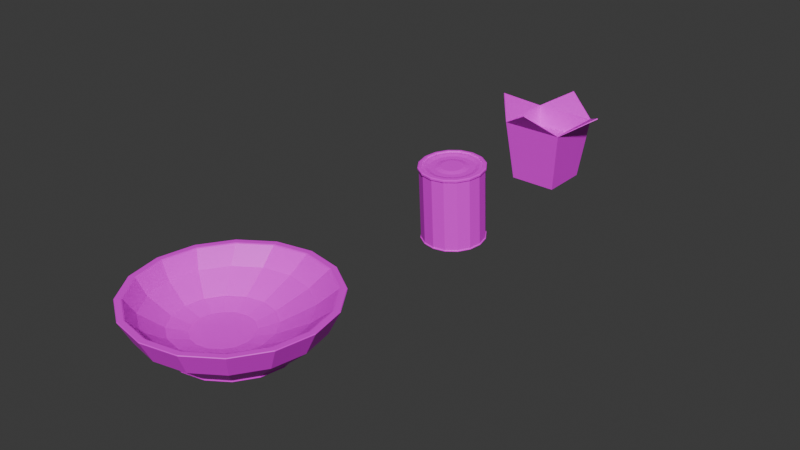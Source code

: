 # Source: foods.blend  (saved by Blender 4.5.91; exported with 4.5.12 LTS)
import bpy
from mathutils import Matrix  # noqa: F401  (used for matrix-valued properties, if any)

bpy.ops.wm.read_factory_settings(use_empty=True)
scene = bpy.context.scene
scene.name = 'Scene'

# ---- collections
col_collection = bpy.data.collections.new('Collection'); scene.collection.children.link(col_collection)

# ---- images (referenced by path relative to the original .blend; pixels are not part of the script)
import os
ASSET_DIR = os.environ.get("B2B_ASSET_DIR", "")  # directory of the original .blend (textures are referenced by path, not embedded)
HERE = os.path.dirname(os.path.abspath(__file__))  # packed textures are extracted next to this script under _unpacked/

def load_image(name, relpath, width, height, colorspace="sRGB"):
    """Load a texture the original file referenced (path relative to the .blend, or extracted next to this script)."""
    p = next((c for c in (os.path.join(HERE, relpath), os.path.join(ASSET_DIR, relpath)) if relpath and os.path.exists(c)), "")
    if p:
        img = bpy.data.images.load(p, check_existing=True)
        img.name = name
    else:  # same state as the original file: an image datablock whose file is absent (Cycles renders it pink)
        img = bpy.data.images.new(name, width, height)
        img.source = "FILE"
        img.filepath = "//" + (relpath or name)
    img.colorspace_settings.name = colorspace
    return img
img_can_texture_2 = load_image('can_texture_2', 'can_texture_2.png', 1024, 1024, 'sRGB')
img_bowl_texture_0 = load_image('bowl_texture_0', 'bowl_texture_0.png', 1024, 1024, 'sRGB')
img_nihao_box_0 = load_image('nihao_box_0', 'nihao_box_0.png', 1024, 1024, 'sRGB')

# ---- materials (node trees are filled in below, after node groups)
mat_can_material = bpy.data.materials.new('can_material')
mat_material_001 = bpy.data.materials.new('Material.001')
mat_material_002 = bpy.data.materials.new('Material.002')

# ---- material node trees
mat_can_material.use_nodes = True; mat_can_material.node_tree.nodes.clear()
_N = mat_can_material.node_tree.nodes; _L = mat_can_material.node_tree.links
n0 = _N.new('ShaderNodeBsdfPrincipled'); n0.name = 'Principled BSDF'; n0.location = (-200, 100)
n1 = _N.new('ShaderNodeOutputMaterial'); n1.name = 'Material Output'; n1.location = (200, 100)
n2 = _N.new('ShaderNodeTexImage'); n2.name = 'Image Texture'; n2.location = (-576, 82)
n2.image = img_can_texture_2
_L.new(n0.outputs[0], n1.inputs[0])
_L.new(n2.outputs[0], n0.inputs[0])
n1.is_active_output = True
mat_material_001.use_nodes = True; mat_material_001.node_tree.nodes.clear()
_N = mat_material_001.node_tree.nodes; _L = mat_material_001.node_tree.links
n0 = _N.new('ShaderNodeBsdfPrincipled'); n0.name = 'Principled BSDF'; n0.location = (-200, 100)
n1 = _N.new('ShaderNodeOutputMaterial'); n1.name = 'Material Output'; n1.location = (200, 100)
n2 = _N.new('ShaderNodeTexImage'); n2.name = 'Image Texture'; n2.location = (-510, 92)
n2.image = img_bowl_texture_0
_L.new(n0.outputs[0], n1.inputs[0])
_L.new(n2.outputs[0], n0.inputs[0])
n1.is_active_output = True
mat_material_002.use_nodes = True; mat_material_002.node_tree.nodes.clear()
_N = mat_material_002.node_tree.nodes; _L = mat_material_002.node_tree.links
n0 = _N.new('ShaderNodeBsdfPrincipled'); n0.name = 'Principled BSDF'; n0.location = (-200, 100)
n1 = _N.new('ShaderNodeOutputMaterial'); n1.name = 'Material Output'; n1.location = (200, 100)
n2 = _N.new('ShaderNodeTexImage'); n2.name = 'Image Texture'; n2.location = (-519, 107)
n2.image = img_nihao_box_0
_L.new(n0.outputs[0], n1.inputs[0])
_L.new(n2.outputs[0], n0.inputs[0])
n1.is_active_output = True

# ---- world
world_world = bpy.data.worlds.new('World'); scene.world = world_world
world_world.use_nodes = True; world_world.node_tree.nodes.clear()
_N = world_world.node_tree.nodes; _L = world_world.node_tree.links
n0 = _N.new('ShaderNodeOutputWorld'); n0.name = 'World Output'; n0.location = (200, 100)
n1 = _N.new('ShaderNodeBackground'); n1.name = 'Background'; n1.location = (-200, 100)
n1.inputs[0].default_value = (0.05088, 0.05088, 0.05088, 1.0)
_L.new(n1.outputs[0], n0.inputs[0])
n0.is_active_output = True
world_world.color = (0.05088, 0.05088, 0.05088)
world_world.sun_shadow_jitter_overblur = 0.0

# ---- meshes
me_cylinder = bpy.data.meshes.new('Cylinder')
me_cylinder.from_pydata([(0.0, 1.0, -1.072), (0.3827, 0.9239, -1.072), (0.7071, 0.7071, -1.072), (0.9239, 0.3827, -1.072), (1.0, 0.0, -1.072), (0.9239, -0.3827, -1.072), (0.7071, -0.7071, -1.072), (0.3827, -0.9239, -1.072), (0.0, -1.0, -1.072), (-0.3827, -0.9239, -1.072), (-0.7071, -0.7071, -1.072), (-0.9239, -0.3827, -1.072), (-1.0, 0.0, -1.072), (-0.9239, 0.3827, -1.072), (-0.7071, 0.7071, -1.072), (-0.3827, 0.9239, -1.072), (-1.235e-09, 0.9171, -1.038), (0.351, 0.8473, -1.038), (0.6485, 0.6485, -1.038), (0.8473, 0.351, -1.038), (0.9171, -9.261e-10, -1.038), (0.8473, -0.351, -1.038), (0.6485, -0.6485, -1.038), (0.351, -0.8473, -1.038), (-1.235e-09, -0.9171, -1.038), (-0.351, -0.8473, -1.038), (-0.6485, -0.6485, -1.038), (-0.8473, -0.351, -1.038), (-0.9171, -9.261e-10, -1.038), (-0.8473, 0.351, -1.038), (-0.6485, 0.6485, -1.038), (-0.351, 0.8473, -1.038), (0.0, 1.0, -1.016), (0.3827, 0.9239, -1.016), (0.7071, 0.7071, -1.016), (0.9239, 0.3827, -1.016), (1.0, 0.0, -1.016), (0.9239, -0.3827, -1.016), (0.7071, -0.7071, -1.016), (0.3827, -0.9239, -1.016), (0.0, -1.0, -1.016), (-0.3827, -0.9239, -1.016), (-0.7071, -0.7071, -1.016), (-0.9239, -0.3827, -1.016), (-1.0, 0.0, -1.016), (-0.9239, 0.3827, -1.016), (-0.7071, 0.7071, -1.016), (-0.3827, 0.9239, -1.016), (3.943e-10, 1.038, -1.055), (0.3973, 0.9592, -1.055), (0.7342, 0.7342, -1.055), (0.9592, 0.3973, -1.055), (1.038, 2.139e-10, -1.055), (0.9592, -0.3973, -1.055), (0.7342, -0.7342, -1.055), (0.3973, -0.9592, -1.055), (3.943e-10, -1.038, -1.055), (-0.3973, -0.9592, -1.055), (-0.7342, -0.7342, -1.055), (-0.9592, -0.3973, -1.055), (-1.038, 2.139e-10, -1.055), (-0.9592, 0.3973, -1.055), (-0.7342, 0.7342, -1.055), (-0.3973, 0.9592, -1.055), (3.943e-10, 1.038, -1.009), (0.3973, 0.9592, -1.009), (0.7342, 0.7342, -1.009), (0.9592, 0.3973, -1.009), (1.038, 2.139e-10, -1.009), (0.9592, -0.3973, -1.009), (0.7342, -0.7342, -1.009), (0.3973, -0.9592, -1.009), (3.943e-10, -1.038, -1.009), (-0.3973, -0.9592, -1.009), (-0.7342, -0.7342, -1.009), (-0.9592, -0.3973, -1.009), (-1.038, 2.139e-10, -1.009), (-0.9592, 0.3973, -1.009), (-0.7342, 0.7342, -1.009), (-0.3973, 0.9592, -1.009), (-1.235e-09, 0.9171, -1.061), (-1.074e-09, 0.9279, -1.072), (0.3551, 0.8573, -1.072), (0.351, 0.8473, -1.061), (0.6561, 0.6561, -1.072), (0.6485, 0.6485, -1.061), (0.8573, 0.3551, -1.072), (0.8473, 0.351, -1.061), (0.9279, -8.058e-10, -1.072), (0.9171, -9.261e-10, -1.061), (0.8573, -0.3551, -1.072), (0.8473, -0.351, -1.061), (0.6561, -0.6561, -1.072), (0.6485, -0.6485, -1.061), (0.3551, -0.8573, -1.072), (0.351, -0.8473, -1.061), (-1.074e-09, -0.9279, -1.072), (-1.235e-09, -0.9171, -1.061), (-0.3551, -0.8573, -1.072), (-0.351, -0.8473, -1.061), (-0.6561, -0.6561, -1.072), (-0.6485, -0.6485, -1.061), (-0.8573, -0.3551, -1.072), (-0.8473, -0.351, -1.061), (-0.9279, -8.058e-10, -1.072), (-0.9171, -9.261e-10, -1.061), (-0.8573, 0.3551, -1.072), (-0.8473, 0.351, -1.061), (-0.6561, 0.6561, -1.072), (-0.6485, 0.6485, -1.061), (-0.3551, 0.8573, -1.072), (-0.351, 0.8473, -1.061), (0.0, 1.0, 1.023), (0.3827, 0.9239, 1.023), (0.7071, 0.7071, 1.023), (0.9239, 0.3827, 1.023), (1.0, 0.0, 1.023), (0.9239, -0.3827, 1.023), (0.7071, -0.7071, 1.023), (0.3827, -0.9239, 1.023), (0.0, -1.0, 1.023), (-0.3827, -0.9239, 1.023), (-0.7071, -0.7071, 1.023), (-0.9239, -0.3827, 1.023), (-1.0, 0.0, 1.023), (-0.9239, 0.3827, 1.023), (-0.7071, 0.7071, 1.023), (-0.3827, 0.9239, 1.023), (1.603e-10, 1.022, 1.032), (9.333e-11, 1.013, 1.023), (0.3875, 0.9355, 1.023), (0.3909, 0.9438, 1.032), (0.716, 0.716, 1.023), (0.7223, 0.7223, 1.032), (0.9355, 0.3875, 1.023), (0.9438, 0.3909, 1.032), (1.013, 7e-11, 1.023), (1.022, 1.202e-10, 1.032), (0.9355, -0.3875, 1.023), (0.9438, -0.3909, 1.032), (0.716, -0.716, 1.023), (0.7223, -0.7223, 1.032), (0.3875, -0.9355, 1.023), (0.3909, -0.9438, 1.032), (9.333e-11, -1.013, 1.023), (1.603e-10, -1.022, 1.032), (-0.3875, -0.9355, 1.023), (-0.3909, -0.9438, 1.032), (-0.716, -0.716, 1.023), (-0.7223, -0.7223, 1.032), (-0.9355, -0.3875, 1.023), (-0.9438, -0.3909, 1.032), (-1.013, 7e-11, 1.023), (-1.022, 1.202e-10, 1.032), (-0.9355, 0.3875, 1.023), (-0.9438, 0.3909, 1.032), (-0.716, 0.716, 1.023), (-0.7223, 0.7223, 1.032), (-0.3875, 0.9355, 1.023), (-0.3909, 0.9438, 1.032), (5.374e-10, 0.9794, 1.034), (0.3748, 0.9049, 1.034), (0.6926, 0.6926, 1.034), (0.9049, 0.3748, 1.034), (0.9794, 4.222e-10, 1.034), (0.9049, -0.3748, 1.034), (0.6926, -0.6926, 1.034), (0.3748, -0.9049, 1.034), (5.374e-10, -0.9794, 1.034), (-0.3748, -0.9049, 1.034), (-0.6926, -0.6926, 1.034), (-0.9049, -0.3748, 1.034), (-0.9794, 4.222e-10, 1.034), (-0.9049, 0.3748, 1.034), (-0.6926, 0.6926, 1.034), (-0.3748, 0.9049, 1.034), (4.425e-10, 0.99, 1.063), (5.374e-10, 0.9794, 1.052), (0.3748, 0.9049, 1.052), (0.3789, 0.9147, 1.063), (0.6926, 0.6926, 1.052), (0.7, 0.7, 1.063), (0.9049, 0.3748, 1.052), (0.9147, 0.3789, 1.063), (0.9794, 4.222e-10, 1.052), (0.99, 3.462e-10, 1.063), (0.9049, -0.3748, 1.052), (0.9147, -0.3789, 1.063), (0.6926, -0.6926, 1.052), (0.7, -0.7, 1.063), (0.3748, -0.9049, 1.052), (0.3789, -0.9147, 1.063), (5.374e-10, -0.9794, 1.052), (4.425e-10, -0.99, 1.063), (-0.3748, -0.9049, 1.052), (-0.3789, -0.9147, 1.063), (-0.6926, -0.6926, 1.052), (-0.7, -0.7, 1.063), (-0.9049, -0.3748, 1.052), (-0.9147, -0.3789, 1.063), (-0.9794, 4.222e-10, 1.052), (-0.99, 3.462e-10, 1.063), (-0.9049, 0.3748, 1.052), (-0.9147, 0.3789, 1.063), (-0.6926, 0.6926, 1.052), (-0.7, 0.7, 1.063), (-0.3748, 0.9049, 1.052), (-0.3789, 0.9147, 1.063), (1.603e-10, 1.022, 1.05), (2.736e-10, 1.009, 1.063), (0.3861, 0.9321, 1.063), (0.3909, 0.9438, 1.05), (0.7134, 0.7134, 1.063), (0.7223, 0.7223, 1.05), (0.9321, 0.3861, 1.063), (0.9438, 0.3909, 1.05), (1.009, 2.11e-10, 1.063), (1.022, 1.202e-10, 1.05), (0.9321, -0.3861, 1.063), (0.9438, -0.3909, 1.05), (0.7134, -0.7134, 1.063), (0.7223, -0.7223, 1.05), (0.3861, -0.9321, 1.063), (0.3909, -0.9438, 1.05), (2.736e-10, -1.009, 1.063), (1.603e-10, -1.022, 1.05), (-0.3861, -0.9321, 1.063), (-0.3909, -0.9438, 1.05), (-0.7134, -0.7134, 1.063), (-0.7223, -0.7223, 1.05), (-0.9321, -0.3861, 1.063), (-0.9438, -0.3909, 1.05), (-1.009, 2.11e-10, 1.063), (-1.022, 1.202e-10, 1.05), (-0.9321, 0.3861, 1.063), (-0.9438, 0.3909, 1.05), (-0.7134, 0.7134, 1.063), (-0.7223, 0.7223, 1.05), (-0.3861, 0.9321, 1.063), (-0.3909, 0.9438, 1.05), (-5.913e-09, 0.8178, -1.038), (0.3129, 0.7555, -1.038), (0.5782, 0.5782, -1.038), (0.7555, 0.3129, -1.038), (0.8178, 1.223e-09, -1.038), (0.7555, -0.3129, -1.038), (0.5782, -0.5782, -1.038), (0.3129, -0.7555, -1.038), (-5.913e-09, -0.8178, -1.038), (-0.3129, -0.7555, -1.038), (-0.5782, -0.5782, -1.038), (-0.7555, -0.3129, -1.038), (-0.8178, 1.223e-09, -1.038), (-0.7555, 0.3129, -1.038), (-0.5782, 0.5782, -1.038), (-0.3129, 0.7555, -1.038), (-7.57e-09, 0.3522, -1.038), (0.1348, 0.3254, -1.038), (0.249, 0.249, -1.038), (0.3254, 0.1348, -1.038), (0.3522, -1.257e-09, -1.038), (0.3254, -0.1348, -1.038), (0.249, -0.249, -1.038), (0.1348, -0.3254, -1.038), (-7.57e-09, -0.3522, -1.038), (-0.1348, -0.3254, -1.038), (-0.249, -0.249, -1.038), (-0.3254, -0.1348, -1.038), (-0.3522, -1.257e-09, -1.038), (-0.3254, 0.1348, -1.038), (-0.249, 0.249, -1.038), (-0.1348, 0.3254, -1.038), (-5.334e-09, 0.7009, -1.01), (0.2682, 0.6476, -1.01), (0.4956, 0.4956, -1.01), (0.6476, 0.2682, -1.01), (0.7009, 1.048e-09, -1.01), (0.6476, -0.2682, -1.01), (0.4956, -0.4956, -1.01), (0.2682, -0.6476, -1.01), (-5.334e-09, -0.7009, -1.01), (-0.2682, -0.6476, -1.01), (-0.4956, -0.4956, -1.01), (-0.6476, -0.2682, -1.01), (-0.7009, 1.048e-09, -1.01), (-0.6476, 0.2682, -1.01), (-0.4956, 0.4956, -1.01), (-0.2682, 0.6476, -1.01), (-4.425e-09, 0.5173, -1.01), (0.198, 0.4779, -1.01), (0.3658, 0.3658, -1.01), (0.4779, 0.198, -1.01), (0.5173, 7.737e-10, -1.01), (0.4779, -0.198, -1.01), (0.3658, -0.3658, -1.01), (0.198, -0.4779, -1.01), (-4.425e-09, -0.5173, -1.01), (-0.198, -0.4779, -1.01), (-0.3658, -0.3658, -1.01), (-0.4779, -0.198, -1.01), (-0.5173, 7.737e-10, -1.01), (-0.4779, 0.198, -1.01), (-0.3658, 0.3658, -1.01), (-0.198, 0.4779, -1.01)], [], [(30, 31, 255, 254), (34, 35, 67, 66), (35, 36, 68, 67), (0, 15, 63, 48), (7, 6, 54, 55), (36, 37, 69, 68), (11, 10, 58, 59), (2, 1, 49, 50), (37, 38, 70, 69), (38, 39, 71, 70), (15, 14, 62, 63), (6, 5, 53, 54), (39, 40, 72, 71), (10, 9, 57, 58), (40, 41, 73, 72), (1, 0, 48, 49), (41, 42, 74, 73), (63, 79, 64, 48), (62, 78, 79, 63), (61, 77, 78, 62), (60, 76, 77, 61), (59, 75, 76, 60), (58, 74, 75, 59), (57, 73, 74, 58), (56, 72, 73, 57), (55, 71, 72, 56), (54, 70, 71, 55), (53, 69, 70, 54), (52, 68, 69, 53), (51, 67, 68, 52), (50, 66, 67, 51), (49, 65, 66, 50), (48, 64, 65, 49), (3, 2, 50, 51), (12, 11, 59, 60), (47, 32, 64, 79), (33, 34, 66, 65), (46, 47, 79, 78), (8, 7, 55, 56), (32, 33, 65, 64), (45, 46, 78, 77), (4, 3, 51, 52), (13, 12, 60, 61), (44, 45, 77, 76), (43, 44, 76, 75), (9, 8, 56, 57), (42, 43, 75, 74), (5, 4, 52, 53), (14, 13, 61, 62), (81, 82, 83, 80), (82, 84, 85, 83), (84, 86, 87, 85), (86, 88, 89, 87), (88, 90, 91, 89), (90, 92, 93, 91), (92, 94, 95, 93), (94, 96, 97, 95), (96, 98, 99, 97), (98, 100, 101, 99), (100, 102, 103, 101), (102, 104, 105, 103), (104, 106, 107, 105), (106, 108, 109, 107), (108, 110, 111, 109), (110, 81, 80, 111), (80, 83, 17, 16), (15, 0, 81, 110), (0, 1, 82, 81), (111, 80, 16, 31), (83, 85, 18, 17), (1, 2, 84, 82), (85, 87, 19, 18), (2, 3, 86, 84), (87, 89, 20, 19), (3, 4, 88, 86), (89, 91, 21, 20), (4, 5, 90, 88), (91, 93, 22, 21), (5, 6, 92, 90), (93, 95, 23, 22), (6, 7, 94, 92), (95, 97, 24, 23), (7, 8, 96, 94), (97, 99, 25, 24), (8, 9, 98, 96), (99, 101, 26, 25), (9, 10, 100, 98), (101, 103, 27, 26), (10, 11, 102, 100), (103, 105, 28, 27), (11, 12, 104, 102), (105, 107, 29, 28), (12, 13, 106, 104), (107, 109, 30, 29), (13, 14, 108, 106), (109, 111, 31, 30), (14, 15, 110, 108), (47, 127, 112, 32), (46, 126, 127, 47), (45, 125, 126, 46), (44, 124, 125, 45), (43, 123, 124, 44), (42, 122, 123, 43), (41, 121, 122, 42), (40, 120, 121, 41), (39, 119, 120, 40), (38, 118, 119, 39), (37, 117, 118, 38), (36, 116, 117, 37), (35, 115, 116, 36), (34, 114, 115, 35), (33, 113, 114, 34), (32, 112, 113, 33), (159, 128, 129, 158), (157, 159, 158, 156), (155, 157, 156, 154), (153, 155, 154, 152), (151, 153, 152, 150), (149, 151, 150, 148), (147, 149, 148, 146), (145, 147, 146, 144), (143, 145, 144, 142), (141, 143, 142, 140), (139, 141, 140, 138), (137, 139, 138, 136), (135, 137, 136, 134), (133, 135, 134, 132), (131, 133, 132, 130), (128, 131, 130, 129), (112, 127, 158, 129), (113, 112, 129, 130), (114, 113, 130, 132), (115, 114, 132, 134), (116, 115, 134, 136), (117, 116, 136, 138), (118, 117, 138, 140), (119, 118, 140, 142), (120, 119, 142, 144), (121, 120, 144, 146), (122, 121, 146, 148), (123, 122, 148, 150), (124, 123, 150, 152), (125, 124, 152, 154), (126, 125, 154, 156), (127, 126, 156, 158), (161, 160, 175, 174, 173, 172, 171, 170, 169, 168, 167, 166, 165, 164, 163, 162), (179, 176, 177, 178), (181, 179, 178, 180), (183, 181, 180, 182), (185, 183, 182, 184), (187, 185, 184, 186), (189, 187, 186, 188), (191, 189, 188, 190), (193, 191, 190, 192), (195, 193, 192, 194), (197, 195, 194, 196), (199, 197, 196, 198), (201, 199, 198, 200), (203, 201, 200, 202), (205, 203, 202, 204), (207, 205, 204, 206), (176, 207, 206, 177), (178, 177, 160, 161), (177, 206, 175, 160), (180, 178, 161, 162), (182, 180, 162, 163), (184, 182, 163, 164), (186, 184, 164, 165), (188, 186, 165, 166), (190, 188, 166, 167), (192, 190, 167, 168), (194, 192, 168, 169), (196, 194, 169, 170), (198, 196, 170, 171), (200, 198, 171, 172), (202, 200, 172, 173), (204, 202, 173, 174), (206, 204, 174, 175), (211, 208, 209, 210), (213, 211, 210, 212), (215, 213, 212, 214), (217, 215, 214, 216), (219, 217, 216, 218), (221, 219, 218, 220), (223, 221, 220, 222), (225, 223, 222, 224), (227, 225, 224, 226), (229, 227, 226, 228), (231, 229, 228, 230), (233, 231, 230, 232), (235, 233, 232, 234), (237, 235, 234, 236), (239, 237, 236, 238), (208, 239, 238, 209), (210, 209, 176, 179), (128, 208, 211, 131), (209, 238, 207, 176), (159, 239, 208, 128), (131, 211, 213, 133), (212, 210, 179, 181), (133, 213, 215, 135), (214, 212, 181, 183), (135, 215, 217, 137), (216, 214, 183, 185), (137, 217, 219, 139), (218, 216, 185, 187), (139, 219, 221, 141), (220, 218, 187, 189), (141, 221, 223, 143), (222, 220, 189, 191), (143, 223, 225, 145), (224, 222, 191, 193), (145, 225, 227, 147), (226, 224, 193, 195), (147, 227, 229, 149), (228, 226, 195, 197), (149, 229, 231, 151), (230, 228, 197, 199), (151, 231, 233, 153), (232, 230, 199, 201), (153, 233, 235, 155), (234, 232, 201, 203), (155, 235, 237, 157), (236, 234, 203, 205), (157, 237, 239, 159), (238, 236, 205, 207), (267, 266, 298, 299), (23, 24, 248, 247), (16, 17, 241, 240), (31, 16, 240, 255), (24, 25, 249, 248), (17, 18, 242, 241), (25, 26, 250, 249), (18, 19, 243, 242), (26, 27, 251, 250), (19, 20, 244, 243), (27, 28, 252, 251), (20, 21, 245, 244), (28, 29, 253, 252), (21, 22, 246, 245), (29, 30, 254, 253), (22, 23, 247, 246), (256, 257, 258, 259, 260, 261, 262, 263, 264, 265, 266, 267, 268, 269, 270, 271), (255, 240, 272, 287), (241, 242, 274, 273), (266, 265, 297, 298), (254, 255, 287, 286), (240, 241, 273, 272), (265, 264, 296, 297), (253, 254, 286, 285), (264, 263, 295, 296), (252, 253, 285, 284), (263, 262, 294, 295), (251, 252, 284, 283), (262, 261, 293, 294), (250, 251, 283, 282), (261, 260, 292, 293), (249, 250, 282, 281), (282, 283, 299, 298), (275, 276, 292, 291), (283, 284, 300, 299), (276, 277, 293, 292), (284, 285, 301, 300), (277, 278, 294, 293), (285, 286, 302, 301), (278, 279, 295, 294), (286, 287, 303, 302), (279, 280, 296, 295), (272, 273, 289, 288), (287, 272, 288, 303), (280, 281, 297, 296), (273, 274, 290, 289), (281, 282, 298, 297), (274, 275, 291, 290), (242, 243, 275, 274), (268, 267, 299, 300), (243, 244, 276, 275), (269, 268, 300, 301), (244, 245, 277, 276), (270, 269, 301, 302), (245, 246, 278, 277), (257, 256, 288, 289), (271, 270, 302, 303), (246, 247, 279, 278), (258, 257, 289, 290), (256, 271, 303, 288), (247, 248, 280, 279), (259, 258, 290, 291), (248, 249, 281, 280), (260, 259, 291, 292)])
_uv = me_cylinder.uv_layers.new(name='UVMap')
_uv.uv.foreach_set('vector', [0.6979, 0.2119, 0.7765, 0.2116, 0.7721, 0.234, 0.7022, 0.2338, 0.9893, 0.3613, 0.989, 0.4611, 0.9792, 0.4592, 0.9799, 0.3631, 0.989, 0.4611, 0.9501, 0.5538, 0.9418, 0.5483, 0.9792, 0.4592, 0.8634, 0.2211, 0.7812, 0.1871, 0.7831, 0.1774, 0.8689, 0.2129, 0.6916, 0.6312, 0.7796, 0.6314, 0.7815, 0.6412, 0.6897, 0.6408, 0.9501, 0.5538, 0.8785, 0.6249, 0.8728, 0.6161, 0.9418, 0.5483, 0.5156, 0.3646, 0.5151, 0.4522, 0.5055, 0.4539, 0.5061, 0.3627, 0.959, 0.3669, 0.9261, 0.2846, 0.9344, 0.2792, 0.9687, 0.3651, 0.8785, 0.6249, 0.7853, 0.6618, 0.7835, 0.6525, 0.8728, 0.6161, 0.7853, 0.6618, 0.6854, 0.6618, 0.6873, 0.652, 0.7835, 0.6525, 0.7812, 0.1871, 0.693, 0.1878, 0.6911, 0.178, 0.7831, 0.1774, 0.7796, 0.6314, 0.8613, 0.5985, 0.8666, 0.6065, 0.7815, 0.6412, 0.6854, 0.6618, 0.5925, 0.6231, 0.598, 0.6147, 0.6873, 0.652, 0.5151, 0.4522, 0.5478, 0.5339, 0.5396, 0.5393, 0.5055, 0.4539, 0.5925, 0.6231, 0.5211, 0.5512, 0.5299, 0.5455, 0.598, 0.6147, 0.9261, 0.2846, 0.8634, 0.2211, 0.8689, 0.2129, 0.9344, 0.2792, 0.5211, 0.5512, 0.4851, 0.4577, 0.4943, 0.4559, 0.5299, 0.5455, 0.7831, 0.1774, 0.7854, 0.1662, 0.8755, 0.2033, 0.8689, 0.2129, 0.6911, 0.178, 0.6889, 0.1668, 0.7854, 0.1662, 0.7831, 0.1774, 0.6065, 0.2136, 0.6003, 0.204, 0.6889, 0.1668, 0.6911, 0.178, 0.5414, 0.2782, 0.5319, 0.2718, 0.6003, 0.204, 0.6065, 0.2136, 0.5061, 0.3627, 0.4949, 0.3604, 0.5319, 0.2718, 0.5414, 0.2782, 0.5055, 0.4539, 0.4943, 0.4559, 0.4949, 0.3604, 0.5061, 0.3627, 0.5396, 0.5393, 0.5299, 0.5455, 0.4943, 0.4559, 0.5055, 0.4539, 0.6045, 0.6053, 0.598, 0.6147, 0.5299, 0.5455, 0.5396, 0.5393, 0.6897, 0.6408, 0.6873, 0.652, 0.598, 0.6147, 0.6045, 0.6053, 0.7815, 0.6412, 0.7835, 0.6525, 0.6873, 0.652, 0.6897, 0.6408, 0.8666, 0.6065, 0.8728, 0.6161, 0.7835, 0.6525, 0.7815, 0.6412, 0.9324, 0.5418, 0.9418, 0.5483, 0.8728, 0.6161, 0.8666, 0.6065, 0.968, 0.4568, 0.9792, 0.4592, 0.9418, 0.5483, 0.9324, 0.5418, 0.9687, 0.3651, 0.9799, 0.3631, 0.9792, 0.4592, 0.968, 0.4568, 0.9344, 0.2792, 0.9442, 0.273, 0.9799, 0.3631, 0.9687, 0.3651, 0.8689, 0.2129, 0.8755, 0.2033, 0.9442, 0.273, 0.9344, 0.2792, 0.9584, 0.4549, 0.959, 0.3669, 0.9687, 0.3651, 0.968, 0.4568, 0.5495, 0.2836, 0.5156, 0.3646, 0.5061, 0.3627, 0.5414, 0.2782, 0.7873, 0.1563, 0.881, 0.1949, 0.8755, 0.2033, 0.7854, 0.1662, 0.953, 0.2672, 0.9893, 0.3613, 0.9799, 0.3631, 0.9442, 0.273, 0.687, 0.1575, 0.7873, 0.1563, 0.7854, 0.1662, 0.6889, 0.1668, 0.6101, 0.5971, 0.6916, 0.6312, 0.6897, 0.6408, 0.6045, 0.6053, 0.881, 0.1949, 0.953, 0.2672, 0.9442, 0.273, 0.8755, 0.2033, 0.5945, 0.1954, 0.687, 0.1575, 0.6889, 0.1668, 0.6003, 0.204, 0.9242, 0.5363, 0.9584, 0.4549, 0.968, 0.4568, 0.9324, 0.5418, 0.6118, 0.2215, 0.5495, 0.2836, 0.5414, 0.2782, 0.6065, 0.2136, 0.5236, 0.2663, 0.5945, 0.1954, 0.6003, 0.204, 0.5319, 0.2718, 0.4853, 0.3585, 0.5236, 0.2663, 0.5319, 0.2718, 0.4949, 0.3604, 0.5478, 0.5339, 0.6101, 0.5971, 0.6045, 0.6053, 0.5396, 0.5393, 0.4851, 0.4577, 0.4853, 0.3585, 0.4949, 0.3604, 0.4943, 0.4559, 0.8613, 0.5985, 0.9242, 0.5363, 0.9324, 0.5418, 0.8666, 0.6065, 0.693, 0.1878, 0.6118, 0.2215, 0.6065, 0.2136, 0.6911, 0.178, 0.8542, 0.2347, 0.9124, 0.2936, 0.9095, 0.2955, 0.8523, 0.2376, 0.9124, 0.2936, 0.9432, 0.3698, 0.9398, 0.3705, 0.9095, 0.2955, 0.9432, 0.3698, 0.9424, 0.4516, 0.9391, 0.4509, 0.9398, 0.3705, 0.9424, 0.4516, 0.9108, 0.5272, 0.9079, 0.5252, 0.9391, 0.4509, 0.9108, 0.5272, 0.8524, 0.5849, 0.8506, 0.582, 0.9079, 0.5252, 0.8524, 0.5849, 0.7766, 0.6157, 0.7759, 0.6123, 0.8506, 0.582, 0.7766, 0.6157, 0.6949, 0.6152, 0.6955, 0.6118, 0.7759, 0.6123, 0.6949, 0.6152, 0.6192, 0.5836, 0.6211, 0.5807, 0.6955, 0.6118, 0.6192, 0.5836, 0.5614, 0.5251, 0.5643, 0.5232, 0.6211, 0.5807, 0.5614, 0.5251, 0.5308, 0.4492, 0.5342, 0.4486, 0.5643, 0.5232, 0.5308, 0.4492, 0.5315, 0.3679, 0.5349, 0.3686, 0.5342, 0.4486, 0.5315, 0.3679, 0.5628, 0.2927, 0.5657, 0.2946, 0.5349, 0.3686, 0.5628, 0.2927, 0.6208, 0.2351, 0.6227, 0.2379, 0.5657, 0.2946, 0.6208, 0.2351, 0.6962, 0.2035, 0.6969, 0.2069, 0.6227, 0.2379, 0.6962, 0.2035, 0.7781, 0.2032, 0.7774, 0.2065, 0.6969, 0.2069, 0.7781, 0.2032, 0.8542, 0.2347, 0.8523, 0.2376, 0.7774, 0.2065, 0.8523, 0.2376, 0.9095, 0.2955, 0.9053, 0.2984, 0.8495, 0.242, 0.7812, 0.1871, 0.8634, 0.2211, 0.8542, 0.2347, 0.7781, 0.2032, 0.8634, 0.2211, 0.9261, 0.2846, 0.9124, 0.2936, 0.8542, 0.2347, 0.7774, 0.2065, 0.8523, 0.2376, 0.8495, 0.242, 0.7765, 0.2116, 0.9095, 0.2955, 0.9398, 0.3705, 0.9348, 0.3715, 0.9053, 0.2984, 0.9261, 0.2846, 0.959, 0.3669, 0.9432, 0.3698, 0.9124, 0.2936, 0.9398, 0.3705, 0.9391, 0.4509, 0.934, 0.4499, 0.9348, 0.3715, 0.959, 0.3669, 0.9584, 0.4549, 0.9424, 0.4516, 0.9432, 0.3698, 0.9391, 0.4509, 0.9079, 0.5252, 0.9036, 0.5224, 0.934, 0.4499, 0.9584, 0.4549, 0.9242, 0.5363, 0.9108, 0.5272, 0.9424, 0.4516, 0.9079, 0.5252, 0.8506, 0.582, 0.8477, 0.5777, 0.9036, 0.5224, 0.9242, 0.5363, 0.8613, 0.5985, 0.8524, 0.5849, 0.9108, 0.5272, 0.8506, 0.582, 0.7759, 0.6123, 0.7749, 0.6073, 0.8477, 0.5777, 0.8613, 0.5985, 0.7796, 0.6314, 0.7766, 0.6157, 0.8524, 0.5849, 0.7759, 0.6123, 0.6955, 0.6118, 0.6965, 0.6068, 0.7749, 0.6073, 0.7796, 0.6314, 0.6916, 0.6312, 0.6949, 0.6152, 0.7766, 0.6157, 0.6955, 0.6118, 0.6211, 0.5807, 0.624, 0.5764, 0.6965, 0.6068, 0.6916, 0.6312, 0.6101, 0.5971, 0.6192, 0.5836, 0.6949, 0.6152, 0.6211, 0.5807, 0.5643, 0.5232, 0.5686, 0.5203, 0.624, 0.5764, 0.6101, 0.5971, 0.5478, 0.5339, 0.5614, 0.5251, 0.6192, 0.5836, 0.5643, 0.5232, 0.5342, 0.4486, 0.5392, 0.4475, 0.5686, 0.5203, 0.5478, 0.5339, 0.5151, 0.4522, 0.5308, 0.4492, 0.5614, 0.5251, 0.5342, 0.4486, 0.5349, 0.3686, 0.5399, 0.3695, 0.5392, 0.4475, 0.5151, 0.4522, 0.5156, 0.3646, 0.5315, 0.3679, 0.5308, 0.4492, 0.5349, 0.3686, 0.5657, 0.2946, 0.57, 0.2974, 0.5399, 0.3695, 0.5156, 0.3646, 0.5495, 0.2836, 0.5628, 0.2927, 0.5315, 0.3679, 0.5657, 0.2946, 0.6227, 0.2379, 0.6256, 0.2421, 0.57, 0.2974, 0.5495, 0.2836, 0.6118, 0.2215, 0.6208, 0.2351, 0.5628, 0.2927, 0.6227, 0.2379, 0.6969, 0.2069, 0.6979, 0.2119, 0.6256, 0.2421, 0.6118, 0.2215, 0.693, 0.1878, 0.6962, 0.2035, 0.6208, 0.2351, 0.6969, 0.2069, 0.7774, 0.2065, 0.7765, 0.2116, 0.6979, 0.2119, 0.693, 0.1878, 0.7812, 0.1871, 0.7781, 0.2032, 0.6962, 0.2035, 0.188, 0.9997, 0.188, 0.6731, 0.2505, 0.6731, 0.2505, 0.9997, 0.1255, 0.9997, 0.1255, 0.6731, 0.188, 0.6731, 0.188, 0.9997, 0.06297, 0.9997, 0.06297, 0.6731, 0.1255, 0.6731, 0.1255, 0.9997, 0.0004685, 0.9997, 0.0004685, 0.6731, 0.06297, 0.6731, 0.06297, 0.9997, 0.938, 0.9997, 0.938, 0.6731, 1.0, 0.6731, 1.0, 0.9997, 0.8755, 0.9997, 0.8755, 0.6731, 0.938, 0.6731, 0.938, 0.9997, 0.813, 0.9997, 0.813, 0.6731, 0.8755, 0.6731, 0.8755, 0.9997, 0.7505, 0.9997, 0.7505, 0.6731, 0.813, 0.6731, 0.813, 0.9997, 0.688, 0.9997, 0.688, 0.6731, 0.7505, 0.6731, 0.7505, 0.9997, 0.6255, 0.9997, 0.6255, 0.6731, 0.688, 0.6731, 0.688, 0.9997, 0.563, 0.9997, 0.563, 0.6731, 0.6255, 0.6731, 0.6255, 0.9997, 0.5005, 0.9997, 0.5005, 0.6731, 0.563, 0.6731, 0.563, 0.9997, 0.438, 0.9997, 0.438, 0.6731, 0.5005, 0.6731, 0.5005, 0.9997, 0.3755, 0.9997, 0.3755, 0.6731, 0.438, 0.6731, 0.438, 0.9997, 0.313, 0.9997, 0.313, 0.6731, 0.3755, 0.6731, 0.3755, 0.9997, 0.2505, 0.9997, 0.2505, 0.6731, 0.313, 0.6731, 0.313, 0.9997, 0.3045, 0.5023, 0.3912, 0.4644, 0.393, 0.467, 0.3052, 0.5055, 0.2098, 0.5026, 0.3045, 0.5023, 0.3052, 0.5055, 0.2092, 0.5057, 0.1217, 0.4689, 0.2098, 0.5026, 0.2092, 0.5057, 0.12, 0.4716, 0.05445, 0.403, 0.1217, 0.4689, 0.12, 0.4716, 0.05182, 0.4048, 0.0176, 0.3168, 0.05445, 0.403, 0.05182, 0.4048, 0.01445, 0.3175, 0.01763, 0.2222, 0.0176, 0.3168, 0.01445, 0.3175, 0.01447, 0.2217, 0.0508, 0.1337, 0.01763, 0.2222, 0.01447, 0.2217, 0.04807, 0.132, 0.1162, 0.06548, 0.0508, 0.1337, 0.04807, 0.132, 0.1143, 0.06284, 0.2028, 0.02758, 0.1162, 0.06548, 0.1143, 0.06284, 0.2021, 0.02442, 0.2976, 0.02732, 0.2028, 0.02758, 0.2021, 0.02442, 0.2981, 0.02415, 0.3856, 0.06102, 0.2976, 0.02732, 0.2981, 0.02415, 0.3874, 0.05831, 0.4529, 0.1269, 0.3856, 0.06102, 0.3874, 0.05831, 0.4555, 0.1251, 0.4897, 0.2131, 0.4529, 0.1269, 0.4555, 0.1251, 0.4929, 0.2124, 0.4897, 0.3076, 0.4897, 0.2131, 0.4929, 0.2124, 0.4929, 0.3082, 0.4565, 0.3962, 0.4897, 0.3076, 0.4929, 0.3082, 0.4593, 0.3979, 0.3912, 0.4644, 0.4565, 0.3962, 0.4593, 0.3979, 0.393, 0.467, 0.3948, 0.4696, 0.3059, 0.5086, 0.3052, 0.5055, 0.393, 0.467, 0.4619, 0.3995, 0.3948, 0.4696, 0.393, 0.467, 0.4593, 0.3979, 0.4959, 0.3087, 0.4619, 0.3995, 0.4593, 0.3979, 0.4929, 0.3082, 0.4959, 0.2118, 0.4959, 0.3087, 0.4929, 0.3082, 0.4929, 0.2124, 0.458, 0.1234, 0.4959, 0.2118, 0.4929, 0.2124, 0.4555, 0.1251, 0.3891, 0.05566, 0.458, 0.1234, 0.4555, 0.1251, 0.3874, 0.05831, 0.2987, 0.02115, 0.3891, 0.05566, 0.3874, 0.05831, 0.2981, 0.02415, 0.2015, 0.02132, 0.2987, 0.02115, 0.2981, 0.02415, 0.2021, 0.02442, 0.1125, 0.06029, 0.2015, 0.02132, 0.2021, 0.02442, 0.1143, 0.06284, 0.04543, 0.1303, 0.1125, 0.06029, 0.1143, 0.06284, 0.04807, 0.132, 0.01142, 0.2211, 0.04543, 0.1303, 0.04807, 0.132, 0.01447, 0.2217, 0.01142, 0.3181, 0.01142, 0.2211, 0.01447, 0.2217, 0.01445, 0.3175, 0.0493, 0.4065, 0.01142, 0.3181, 0.01445, 0.3175, 0.05182, 0.4048, 0.1183, 0.4742, 0.0493, 0.4065, 0.05182, 0.4048, 0.12, 0.4716, 0.2087, 0.5087, 0.1183, 0.4742, 0.12, 0.4716, 0.2092, 0.5057, 0.3059, 0.5086, 0.2087, 0.5087, 0.2092, 0.5057, 0.3052, 0.5055, 0.4388, 0.3851, 0.3791, 0.4472, 0.3002, 0.4818, 0.2135, 0.4819, 0.133, 0.4512, 0.07162, 0.3912, 0.03794, 0.3127, 0.03838, 0.226, 0.06849, 0.1448, 0.1282, 0.08266, 0.2071, 0.04808, 0.2938, 0.04796, 0.3744, 0.07862, 0.4357, 0.1387, 0.4694, 0.2172, 0.469, 0.3039, 0.4454, 0.3891, 0.3836, 0.4535, 0.3816, 0.4507, 0.4424, 0.3873, 0.4766, 0.3052, 0.4454, 0.3891, 0.4424, 0.3873, 0.4731, 0.3046, 0.4768, 0.2156, 0.4766, 0.3052, 0.4731, 0.3046, 0.4735, 0.2163, 0.442, 0.1343, 0.4768, 0.2156, 0.4735, 0.2163, 0.4391, 0.1362, 0.3785, 0.07212, 0.442, 0.1343, 0.4391, 0.1362, 0.3766, 0.07506, 0.2951, 0.04036, 0.3785, 0.07212, 0.3766, 0.07506, 0.2945, 0.04378, 0.2055, 0.04057, 0.2951, 0.04036, 0.2945, 0.04378, 0.2062, 0.04396, 0.1238, 0.0764, 0.2055, 0.04057, 0.2062, 0.04396, 0.1257, 0.07922, 0.06196, 0.1407, 0.1238, 0.0764, 0.1257, 0.07922, 0.06489, 0.1426, 0.03073, 0.2247, 0.06196, 0.1407, 0.06489, 0.1426, 0.03419, 0.2253, 0.03048, 0.3142, 0.03073, 0.2247, 0.03419, 0.2253, 0.03383, 0.3136, 0.06534, 0.3956, 0.03048, 0.3142, 0.03383, 0.3136, 0.06819, 0.3936, 0.1289, 0.4578, 0.06534, 0.3956, 0.06819, 0.3936, 0.1307, 0.4548, 0.2122, 0.4895, 0.1289, 0.4578, 0.1307, 0.4548, 0.2128, 0.4861, 0.3019, 0.4893, 0.2122, 0.4895, 0.2128, 0.4861, 0.3011, 0.4859, 0.3836, 0.4535, 0.3019, 0.4893, 0.3011, 0.4859, 0.3816, 0.4507, 0.4424, 0.3873, 0.3816, 0.4507, 0.3791, 0.4472, 0.4388, 0.3851, 0.3816, 0.4507, 0.3011, 0.4859, 0.3002, 0.4818, 0.3791, 0.4472, 0.4731, 0.3046, 0.4424, 0.3873, 0.4388, 0.3851, 0.469, 0.3039, 0.4735, 0.2163, 0.4731, 0.3046, 0.469, 0.3039, 0.4694, 0.2172, 0.4391, 0.1362, 0.4735, 0.2163, 0.4694, 0.2172, 0.4357, 0.1387, 0.3766, 0.07506, 0.4391, 0.1362, 0.4357, 0.1387, 0.3744, 0.07862, 0.2945, 0.04378, 0.3766, 0.07506, 0.3744, 0.07862, 0.2938, 0.04796, 0.2062, 0.04396, 0.2945, 0.04378, 0.2938, 0.04796, 0.2071, 0.04808, 0.1257, 0.07922, 0.2062, 0.04396, 0.2071, 0.04808, 0.1282, 0.08266, 0.06489, 0.1426, 0.1257, 0.07922, 0.1282, 0.08266, 0.06849, 0.1448, 0.03419, 0.2253, 0.06489, 0.1426, 0.06849, 0.1448, 0.03838, 0.226, 0.03383, 0.3136, 0.03419, 0.2253, 0.03838, 0.226, 0.03794, 0.3127, 0.06819, 0.3936, 0.03383, 0.3136, 0.03794, 0.3127, 0.07162, 0.3912, 0.1307, 0.4548, 0.06819, 0.3936, 0.07162, 0.3912, 0.133, 0.4512, 0.2128, 0.4861, 0.1307, 0.4548, 0.133, 0.4512, 0.2135, 0.4819, 0.3011, 0.4859, 0.2128, 0.4861, 0.2135, 0.4819, 0.3002, 0.4818, 0.4528, 0.3938, 0.3886, 0.4607, 0.3861, 0.4571, 0.4491, 0.3915, 0.4853, 0.3068, 0.4528, 0.3938, 0.4491, 0.3915, 0.4809, 0.306, 0.4854, 0.2139, 0.4853, 0.3068, 0.4809, 0.306, 0.4811, 0.2148, 0.4492, 0.1294, 0.4854, 0.2139, 0.4811, 0.2148, 0.4456, 0.1319, 0.3832, 0.06476, 0.4492, 0.1294, 0.4456, 0.1319, 0.3808, 0.06847, 0.2967, 0.0317, 0.3832, 0.06476, 0.3808, 0.06847, 0.2959, 0.03606, 0.2037, 0.03195, 0.2967, 0.0317, 0.2959, 0.03606, 0.2046, 0.03629, 0.1187, 0.06914, 0.2037, 0.03195, 0.2046, 0.03629, 0.1213, 0.07281, 0.05457, 0.1361, 0.1187, 0.06914, 0.1213, 0.07281, 0.05828, 0.1384, 0.02202, 0.2231, 0.05457, 0.1361, 0.05828, 0.1384, 0.02642, 0.2239, 0.02195, 0.3159, 0.02202, 0.2231, 0.02642, 0.2239, 0.02623, 0.3151, 0.05812, 0.4005, 0.02195, 0.3159, 0.02623, 0.3151, 0.06175, 0.398, 0.1241, 0.4651, 0.05812, 0.4005, 0.06175, 0.398, 0.1265, 0.4614, 0.2106, 0.4982, 0.1241, 0.4651, 0.1265, 0.4614, 0.2114, 0.4938, 0.3036, 0.4979, 0.2106, 0.4982, 0.2114, 0.4938, 0.3027, 0.4936, 0.3886, 0.4607, 0.3036, 0.4979, 0.3027, 0.4936, 0.3861, 0.4571, 0.4491, 0.3915, 0.3861, 0.4571, 0.3836, 0.4535, 0.4454, 0.3891, 0.3912, 0.4644, 0.3886, 0.4607, 0.4528, 0.3938, 0.4565, 0.3962, 0.3861, 0.4571, 0.3027, 0.4936, 0.3019, 0.4893, 0.3836, 0.4535, 0.3045, 0.5023, 0.3036, 0.4979, 0.3886, 0.4607, 0.3912, 0.4644, 0.4565, 0.3962, 0.4528, 0.3938, 0.4853, 0.3068, 0.4897, 0.3076, 0.4809, 0.306, 0.4491, 0.3915, 0.4454, 0.3891, 0.4766, 0.3052, 0.4897, 0.3076, 0.4853, 0.3068, 0.4854, 0.2139, 0.4897, 0.2131, 0.4811, 0.2148, 0.4809, 0.306, 0.4766, 0.3052, 0.4768, 0.2156, 0.4897, 0.2131, 0.4854, 0.2139, 0.4492, 0.1294, 0.4529, 0.1269, 0.4456, 0.1319, 0.4811, 0.2148, 0.4768, 0.2156, 0.442, 0.1343, 0.4529, 0.1269, 0.4492, 0.1294, 0.3832, 0.06476, 0.3856, 0.06102, 0.3808, 0.06847, 0.4456, 0.1319, 0.442, 0.1343, 0.3785, 0.07212, 0.3856, 0.06102, 0.3832, 0.06476, 0.2967, 0.0317, 0.2976, 0.02732, 0.2959, 0.03606, 0.3808, 0.06847, 0.3785, 0.07212, 0.2951, 0.04036, 0.2976, 0.02732, 0.2967, 0.0317, 0.2037, 0.03195, 0.2028, 0.02758, 0.2046, 0.03629, 0.2959, 0.03606, 0.2951, 0.04036, 0.2055, 0.04057, 0.2028, 0.02758, 0.2037, 0.03195, 0.1187, 0.06914, 0.1162, 0.06548, 0.1213, 0.07281, 0.2046, 0.03629, 0.2055, 0.04057, 0.1238, 0.0764, 0.1162, 0.06548, 0.1187, 0.06914, 0.05457, 0.1361, 0.0508, 0.1337, 0.05828, 0.1384, 0.1213, 0.07281, 0.1238, 0.0764, 0.06196, 0.1407, 0.0508, 0.1337, 0.05457, 0.1361, 0.02202, 0.2231, 0.01763, 0.2222, 0.02642, 0.2239, 0.05828, 0.1384, 0.06196, 0.1407, 0.03073, 0.2247, 0.01763, 0.2222, 0.02202, 0.2231, 0.02195, 0.3159, 0.0176, 0.3168, 0.02623, 0.3151, 0.02642, 0.2239, 0.03073, 0.2247, 0.03048, 0.3142, 0.0176, 0.3168, 0.02195, 0.3159, 0.05812, 0.4005, 0.05445, 0.403, 0.06175, 0.398, 0.02623, 0.3151, 0.03048, 0.3142, 0.06534, 0.3956, 0.05445, 0.403, 0.05812, 0.4005, 0.1241, 0.4651, 0.1217, 0.4689, 0.1265, 0.4614, 0.06175, 0.398, 0.06534, 0.3956, 0.1289, 0.4578, 0.1217, 0.4689, 0.1241, 0.4651, 0.2106, 0.4982, 0.2098, 0.5026, 0.2114, 0.4938, 0.1265, 0.4614, 0.1289, 0.4578, 0.2122, 0.4895, 0.2098, 0.5026, 0.2106, 0.4982, 0.3036, 0.4979, 0.3045, 0.5023, 0.3027, 0.4936, 0.2114, 0.4938, 0.2122, 0.4895, 0.3019, 0.4893, 0.6619, 0.3942, 0.6617, 0.424, 0.626, 0.4309, 0.6263, 0.387, 0.6965, 0.6068, 0.624, 0.5764, 0.6364, 0.5579, 0.7008, 0.585, 0.8495, 0.242, 0.9053, 0.2984, 0.8866, 0.3108, 0.837, 0.2607, 0.7765, 0.2116, 0.8495, 0.242, 0.837, 0.2607, 0.7721, 0.234, 0.624, 0.5764, 0.5686, 0.5203, 0.5872, 0.508, 0.6364, 0.5579, 0.9053, 0.2984, 0.9348, 0.3715, 0.9128, 0.3757, 0.8866, 0.3108, 0.5686, 0.5203, 0.5392, 0.4475, 0.561, 0.4433, 0.5872, 0.508, 0.9348, 0.3715, 0.934, 0.4499, 0.9122, 0.4456, 0.9128, 0.3757, 0.5392, 0.4475, 0.5399, 0.3695, 0.5616, 0.3738, 0.561, 0.4433, 0.934, 0.4499, 0.9036, 0.5224, 0.8851, 0.51, 0.9122, 0.4456, 0.5399, 0.3695, 0.57, 0.2974, 0.5884, 0.3096, 0.5616, 0.3738, 0.9036, 0.5224, 0.8477, 0.5777, 0.8353, 0.5591, 0.8851, 0.51, 0.57, 0.2974, 0.6256, 0.2421, 0.6376, 0.2603, 0.5884, 0.3096, 0.8477, 0.5777, 0.7749, 0.6073, 0.7706, 0.5854, 0.8353, 0.5591, 0.6256, 0.2421, 0.6979, 0.2119, 0.7022, 0.2338, 0.6376, 0.2603, 0.7749, 0.6073, 0.6965, 0.6068, 0.7008, 0.585, 0.7706, 0.5854, 0.7794, 0.3463, 0.8004, 0.3675, 0.8117, 0.3951, 0.8116, 0.4249, 0.8, 0.4524, 0.7788, 0.4733, 0.7512, 0.4845, 0.7214, 0.4843, 0.6939, 0.4727, 0.673, 0.4515, 0.6617, 0.424, 0.6619, 0.3942, 0.6734, 0.3668, 0.6945, 0.3459, 0.722, 0.3346, 0.7518, 0.3347, 0.7721, 0.234, 0.837, 0.2607, 0.8222, 0.2827, 0.7669, 0.2598, 0.8866, 0.3108, 0.9128, 0.3757, 0.8869, 0.3807, 0.8645, 0.3253, 0.6617, 0.424, 0.673, 0.4515, 0.6426, 0.4716, 0.626, 0.4309, 0.7022, 0.2338, 0.7721, 0.234, 0.7669, 0.2598, 0.7073, 0.2596, 0.837, 0.2607, 0.8866, 0.3108, 0.8645, 0.3253, 0.8222, 0.2827, 0.673, 0.4515, 0.6939, 0.4727, 0.6735, 0.5029, 0.6426, 0.4716, 0.6376, 0.2603, 0.7022, 0.2338, 0.7073, 0.2596, 0.6522, 0.2822, 0.6939, 0.4727, 0.7214, 0.4843, 0.7141, 0.52, 0.6735, 0.5029, 0.5884, 0.3096, 0.6376, 0.2603, 0.6522, 0.2822, 0.6102, 0.3242, 0.7214, 0.4843, 0.7512, 0.4845, 0.7581, 0.5203, 0.7141, 0.52, 0.5616, 0.3738, 0.5884, 0.3096, 0.6102, 0.3242, 0.5872, 0.379, 0.7512, 0.4845, 0.7788, 0.4733, 0.7988, 0.5037, 0.7581, 0.5203, 0.561, 0.4433, 0.5616, 0.3738, 0.5872, 0.379, 0.5868, 0.4384, 0.7788, 0.4733, 0.8, 0.4524, 0.8302, 0.4728, 0.7988, 0.5037, 0.5872, 0.508, 0.561, 0.4433, 0.5868, 0.4384, 0.6091, 0.4936, 0.5868, 0.4384, 0.5872, 0.379, 0.6263, 0.387, 0.626, 0.4309, 0.8865, 0.4403, 0.8633, 0.4952, 0.8302, 0.4728, 0.8473, 0.4322, 0.5872, 0.379, 0.6102, 0.3242, 0.6432, 0.3465, 0.6263, 0.387, 0.8633, 0.4952, 0.8209, 0.5372, 0.7988, 0.5037, 0.8302, 0.4728, 0.6102, 0.3242, 0.6522, 0.2822, 0.6744, 0.3155, 0.6432, 0.3465, 0.8209, 0.5372, 0.7656, 0.5596, 0.7581, 0.5203, 0.7988, 0.5037, 0.6522, 0.2822, 0.7073, 0.2596, 0.715, 0.2989, 0.6744, 0.3155, 0.7656, 0.5596, 0.7061, 0.5592, 0.7141, 0.52, 0.7581, 0.5203, 0.7073, 0.2596, 0.7669, 0.2598, 0.7591, 0.299, 0.715, 0.2989, 0.7061, 0.5592, 0.6511, 0.536, 0.6735, 0.5029, 0.7141, 0.52, 0.8222, 0.2827, 0.8645, 0.3253, 0.8309, 0.3474, 0.7998, 0.316, 0.7669, 0.2598, 0.8222, 0.2827, 0.7998, 0.316, 0.7591, 0.299, 0.6511, 0.536, 0.6091, 0.4936, 0.6426, 0.4716, 0.6735, 0.5029, 0.8645, 0.3253, 0.8869, 0.3807, 0.8475, 0.3882, 0.8309, 0.3474, 0.6091, 0.4936, 0.5868, 0.4384, 0.626, 0.4309, 0.6426, 0.4716, 0.8869, 0.3807, 0.8865, 0.4403, 0.8473, 0.4322, 0.8475, 0.3882, 0.9128, 0.3757, 0.9122, 0.4456, 0.8865, 0.4403, 0.8869, 0.3807, 0.6734, 0.3668, 0.6619, 0.3942, 0.6263, 0.387, 0.6432, 0.3465, 0.9122, 0.4456, 0.8851, 0.51, 0.8633, 0.4952, 0.8865, 0.4403, 0.6945, 0.3459, 0.6734, 0.3668, 0.6432, 0.3465, 0.6744, 0.3155, 0.8851, 0.51, 0.8353, 0.5591, 0.8209, 0.5372, 0.8633, 0.4952, 0.722, 0.3346, 0.6945, 0.3459, 0.6744, 0.3155, 0.715, 0.2989, 0.8353, 0.5591, 0.7706, 0.5854, 0.7656, 0.5596, 0.8209, 0.5372, 0.8004, 0.3675, 0.7794, 0.3463, 0.7998, 0.316, 0.8309, 0.3474, 0.7518, 0.3347, 0.722, 0.3346, 0.715, 0.2989, 0.7591, 0.299, 0.7706, 0.5854, 0.7008, 0.585, 0.7061, 0.5592, 0.7656, 0.5596, 0.8117, 0.3951, 0.8004, 0.3675, 0.8309, 0.3474, 0.8475, 0.3882, 0.7794, 0.3463, 0.7518, 0.3347, 0.7591, 0.299, 0.7998, 0.316, 0.7008, 0.585, 0.6364, 0.5579, 0.6511, 0.536, 0.7061, 0.5592, 0.8116, 0.4249, 0.8117, 0.3951, 0.8475, 0.3882, 0.8473, 0.4322, 0.6364, 0.5579, 0.5872, 0.508, 0.6091, 0.4936, 0.6511, 0.536, 0.8, 0.4524, 0.8116, 0.4249, 0.8473, 0.4322, 0.8302, 0.4728])
me_cylinder.materials.append(mat_can_material)
me_cylinder.update()
me_cylinder_001 = bpy.data.meshes.new('Cylinder.001')
me_cylinder_001.from_pydata([(0.06439, 1.734, -0.4993), (0.7267, 1.603, -0.4993), (1.288, 1.227, -0.4993), (1.663, 0.6659, -0.4993), (1.795, 0.003595, -0.4993), (1.663, -0.6588, -0.4993), (1.288, -1.22, -0.4993), (0.7267, -1.595, -0.4993), (0.06439, -1.727, -0.4993), (-0.598, -1.595, -0.4993), (-1.159, -1.22, -0.4993), (-1.535, -0.6588, -0.4993), (-1.666, 0.003595, -0.4993), (-1.535, 0.6659, -0.4993), (-1.159, 1.227, -0.4993), (-0.598, 1.603, -0.4993), (0.06439, 2.493, 0.1677), (1.017, 2.303, 0.1677), (1.824, 1.764, 0.1677), (2.364, 0.9561, 0.1677), (2.553, 0.003595, 0.1677), (2.364, -0.9489, 0.1677), (1.824, -1.756, 0.1677), (1.017, -2.296, 0.1677), (0.06439, -2.486, 0.1677), (-0.8882, -2.296, 0.1677), (-1.696, -1.756, 0.1677), (-2.235, -0.9489, 0.1677), (-2.425, 0.003595, 0.1677), (-2.235, 0.9561, 0.1677), (-1.696, 1.764, 0.1677), (-0.8882, 2.303, 0.1677), (0.2104, 1.295, -0.1939), (-0.3337, 1.403, -0.1939), (0.6717, 0.9868, -0.1939), (0.98, 0.5255, -0.1939), (1.088, -0.01864, -0.1939), (0.98, -0.5628, -0.1939), (0.6717, -1.024, -0.1939), (0.2104, -1.332, -0.1939), (-0.3337, -1.44, -0.1939), (-0.8778, -1.332, -0.1939), (-1.339, -1.024, -0.1939), (-1.647, -0.5628, -0.1939), (-1.756, -0.01864, -0.1939), (-1.647, 0.5255, -0.1939), (-1.339, 0.9868, -0.1939), (-0.8778, 1.295, -0.1939), (-1.685, 1.543, 0.3308), (-0.9737, 2.018, 0.3308), (0.7045, -2.033, 0.3308), (-0.1346, -2.2, 0.3308), (-0.1346, 2.185, 0.3308), (0.7045, 2.018, 0.3308), (-0.9737, -2.033, 0.3308), (1.416, 1.543, 0.3308), (-1.685, -1.558, 0.3308), (1.891, 0.8316, 0.3308), (-2.16, -0.8466, 0.3308), (2.058, -0.007521, 0.3308), (-2.327, -0.007521, 0.3308), (1.891, -0.8466, 0.3308), (-2.16, 0.8316, 0.3308), (1.416, -1.558, 0.3308), (-0.001485, 0.7833, -0.349), (-0.3337, 0.8494, -0.349), (0.2801, 0.5952, -0.349), (0.4683, 0.3136, -0.349), (0.5344, -0.01864, -0.349), (0.4683, -0.3508, -0.349), (0.2801, -0.6324, -0.349), (-0.001485, -0.8206, -0.349), (-0.3337, -0.8867, -0.349), (-0.6659, -0.8206, -0.349), (-0.9475, -0.6324, -0.349), (-1.136, -0.3508, -0.349), (-1.202, -0.01864, -0.349), (-1.136, 0.3136, -0.349), (-0.9475, 0.5952, -0.349), (-0.6659, 0.7833, -0.349), (0.06439, 1.417, -0.4993), (0.6054, 1.31, -0.4993), (1.064, 1.003, -0.4993), (1.37, 0.5446, -0.4993), (1.478, 0.003595, -0.4993), (1.37, -0.5374, -0.4993), (1.064, -0.996, -0.4993), (0.6054, -1.302, -0.4993), (0.06439, -1.41, -0.4993), (-0.4766, -1.302, -0.4993), (-0.9352, -0.996, -0.4993), (-1.242, -0.5374, -0.4993), (-1.349, 0.003595, -0.4993), (-1.242, 0.5446, -0.4993), (-0.9352, 1.003, -0.4993), (-0.4766, 1.31, -0.4993), (0.06439, 1.709, -0.5647), (0.06439, 1.734, -0.5398), (0.7267, 1.603, -0.5398), (0.717, 1.579, -0.5647), (1.288, 1.227, -0.5398), (1.27, 1.21, -0.5647), (1.663, 0.6659, -0.5398), (1.64, 0.6563, -0.5647), (1.795, 0.003595, -0.5398), (1.77, 0.003595, -0.5647), (1.663, -0.6588, -0.5398), (1.64, -0.6491, -0.5647), (1.288, -1.22, -0.5398), (1.27, -1.202, -0.5647), (0.7267, -1.595, -0.5398), (0.717, -1.572, -0.5647), (0.06439, -1.727, -0.5398), (0.06439, -1.702, -0.5647), (-0.598, -1.595, -0.5398), (-0.5883, -1.572, -0.5647), (-1.159, -1.22, -0.5398), (-1.142, -1.202, -0.5647), (-1.535, -0.6588, -0.5398), (-1.511, -0.6491, -0.5647), (-1.666, 0.003595, -0.5398), (-1.641, 0.003595, -0.5647), (-1.535, 0.6659, -0.5398), (-1.511, 0.6563, -0.5647), (-1.159, 1.227, -0.5398), (-1.142, 1.21, -0.5647), (-0.598, 1.603, -0.5398), (-0.5883, 1.579, -0.5647), (0.06439, 1.417, -0.5398), (0.06439, 1.443, -0.5647), (0.615, 1.333, -0.5647), (0.6054, 1.31, -0.5398), (1.082, 1.021, -0.5647), (1.064, 1.003, -0.5398), (1.394, 0.5543, -0.5647), (1.37, 0.5446, -0.5398), (1.503, 0.003595, -0.5647), (1.478, 0.003595, -0.5398), (1.394, -0.5471, -0.5647), (1.37, -0.5374, -0.5398), (1.082, -1.014, -0.5647), (1.064, -0.996, -0.5398), (0.615, -1.326, -0.5647), (0.6054, -1.302, -0.5398), (0.06439, -1.435, -0.5647), (0.06439, -1.41, -0.5398), (-0.4863, -1.326, -0.5647), (-0.4766, -1.302, -0.5398), (-0.9531, -1.014, -0.5647), (-0.9352, -0.996, -0.5398), (-1.265, -0.5471, -0.5647), (-1.242, -0.5374, -0.5398), (-1.375, 0.003595, -0.5647), (-1.349, 0.003595, -0.5398), (-1.265, 0.5543, -0.5647), (-1.242, 0.5446, -0.5398), (-0.9531, 1.021, -0.5647), (-0.9352, 1.003, -0.5398), (-0.4863, 1.333, -0.5647), (-0.4766, 1.31, -0.5398), (0.06439, 2.826, 0.8353), (0.06439, 2.813, 0.8556), (1.14, 2.6, 0.8556), (1.145, 2.611, 0.8353), (2.051, 1.99, 0.8556), (2.06, 2.0, 0.8353), (2.66, 1.079, 0.8556), (2.672, 1.084, 0.8353), (2.874, 0.003595, 0.8556), (2.887, 0.003595, 0.8353), (2.66, -1.072, 0.8556), (2.672, -1.077, 0.8353), (2.051, -1.983, 0.8556), (2.06, -1.992, 0.8353), (1.14, -2.592, 0.8556), (1.145, -2.604, 0.8353), (0.06439, -2.806, 0.8556), (0.06439, -2.819, 0.8353), (-1.011, -2.592, 0.8556), (-1.016, -2.604, 0.8353), (-1.922, -1.983, 0.8556), (-1.932, -1.992, 0.8353), (-2.532, -1.072, 0.8556), (-2.544, -1.077, 0.8353), (-2.745, 0.003595, 0.8556), (-2.758, 0.003595, 0.8353), (-2.532, 1.079, 0.8556), (-2.544, 1.084, 0.8353), (-1.922, 1.99, 0.8556), (-1.932, 2.0, 0.8353), (-1.011, 2.6, 0.8556), (-1.016, 2.611, 0.8353), (1.057, 2.415, 0.8388), (1.078, 2.449, 0.8556), (0.06439, 2.651, 0.8556), (0.05788, 2.613, 0.8384), (1.904, 1.849, 0.8391), (1.936, 1.876, 0.8556), (2.47, 1.002, 0.8393), (2.51, 1.017, 0.8556), (2.669, 0.00325, 0.8393), (2.712, 0.003595, 0.8556), (2.47, -0.9959, 0.8392), (2.51, -1.01, 0.8556), (1.904, -1.843, 0.839), (1.936, -1.868, 0.8556), (1.057, -2.409, 0.8387), (1.078, -2.442, 0.8556), (0.05783, -2.607, 0.8383), (0.06439, -2.644, 0.8556), (-0.9411, -2.408, 0.8379), (-0.9487, -2.442, 0.8556), (-1.788, -1.842, 0.8375), (-1.808, -1.868, 0.8556), (-2.353, -0.9953, 0.8373), (-2.382, -1.01, 0.8556), (-2.552, 0.003205, 0.8372), (-2.583, 0.003595, 0.8556), (-2.353, 1.002, 0.8373), (-2.382, 1.017, 0.8556), (-1.788, 1.848, 0.8376), (-1.808, 1.876, 0.8556), (-0.941, 2.414, 0.838), (-0.9487, 2.449, 0.8556)], [], [(15, 31, 16, 0), (14, 30, 31, 15), (13, 29, 30, 14), (12, 28, 29, 13), (11, 27, 28, 12), (10, 26, 27, 11), (9, 25, 26, 10), (8, 24, 25, 9), (7, 23, 24, 8), (6, 22, 23, 7), (5, 21, 22, 6), (4, 20, 21, 5), (3, 19, 20, 4), (2, 18, 19, 3), (1, 17, 18, 2), (0, 16, 17, 1), (49, 48, 46, 47), (46, 45, 77, 78), (51, 50, 39, 40), (53, 52, 33, 32), (52, 49, 47, 33), (54, 51, 40, 41), (55, 53, 32, 34), (56, 54, 41, 42), (57, 55, 34, 35), (58, 56, 42, 43), (59, 57, 35, 36), (60, 58, 43, 44), (61, 59, 36, 37), (62, 60, 44, 45), (63, 61, 37, 38), (48, 62, 45, 46), (50, 63, 38, 39), (64, 65, 79, 78, 77, 76, 75, 74, 73, 72, 71, 70, 69, 68, 67, 66), (39, 38, 70, 71), (47, 46, 78, 79), (40, 39, 71, 72), (32, 33, 65, 64), (33, 47, 79, 65), (41, 40, 72, 73), (34, 32, 64, 66), (42, 41, 73, 74), (35, 34, 66, 67), (43, 42, 74, 75), (36, 35, 67, 68), (44, 43, 75, 76), (37, 36, 68, 69), (45, 44, 76, 77), (38, 37, 69, 70), (80, 81, 82, 83, 84, 85, 86, 87, 88, 89, 90, 91, 92, 93, 94, 95), (97, 98, 99, 96), (98, 100, 101, 99), (100, 102, 103, 101), (102, 104, 105, 103), (104, 106, 107, 105), (106, 108, 109, 107), (108, 110, 111, 109), (110, 112, 113, 111), (112, 114, 115, 113), (114, 116, 117, 115), (116, 118, 119, 117), (118, 120, 121, 119), (120, 122, 123, 121), (122, 124, 125, 123), (124, 126, 127, 125), (126, 97, 96, 127), (129, 130, 131, 128), (130, 132, 133, 131), (132, 134, 135, 133), (134, 136, 137, 135), (136, 138, 139, 137), (138, 140, 141, 139), (140, 142, 143, 141), (142, 144, 145, 143), (144, 146, 147, 145), (146, 148, 149, 147), (148, 150, 151, 149), (150, 152, 153, 151), (152, 154, 155, 153), (154, 156, 157, 155), (156, 158, 159, 157), (158, 129, 128, 159), (0, 1, 98, 97), (96, 99, 130, 129), (15, 0, 97, 126), (127, 96, 129, 158), (99, 101, 132, 130), (1, 2, 100, 98), (101, 103, 134, 132), (2, 3, 102, 100), (3, 4, 104, 102), (103, 105, 136, 134), (105, 107, 138, 136), (4, 5, 106, 104), (107, 109, 140, 138), (5, 6, 108, 106), (109, 111, 142, 140), (6, 7, 110, 108), (7, 8, 112, 110), (111, 113, 144, 142), (113, 115, 146, 144), (8, 9, 114, 112), (115, 117, 148, 146), (9, 10, 116, 114), (117, 119, 150, 148), (10, 11, 118, 116), (119, 121, 152, 150), (11, 12, 120, 118), (12, 13, 122, 120), (121, 123, 154, 152), (123, 125, 156, 154), (13, 14, 124, 122), (125, 127, 158, 156), (14, 15, 126, 124), (80, 95, 159, 128), (81, 80, 128, 131), (82, 81, 131, 133), (83, 82, 133, 135), (84, 83, 135, 137), (85, 84, 137, 139), (86, 85, 139, 141), (87, 86, 141, 143), (88, 87, 143, 145), (89, 88, 145, 147), (90, 89, 147, 149), (91, 90, 149, 151), (92, 91, 151, 153), (93, 92, 153, 155), (94, 93, 155, 157), (95, 94, 157, 159), (163, 160, 161, 162), (165, 163, 162, 164), (167, 165, 164, 166), (169, 167, 166, 168), (171, 169, 168, 170), (173, 171, 170, 172), (175, 173, 172, 174), (177, 175, 174, 176), (179, 177, 176, 178), (181, 179, 178, 180), (183, 181, 180, 182), (185, 183, 182, 184), (187, 185, 184, 186), (189, 187, 186, 188), (191, 189, 188, 190), (160, 191, 190, 161), (193, 194, 195, 192), (197, 193, 192, 196), (199, 197, 196, 198), (201, 199, 198, 200), (203, 201, 200, 202), (205, 203, 202, 204), (207, 205, 204, 206), (209, 207, 206, 208), (211, 209, 208, 210), (213, 211, 210, 212), (215, 213, 212, 214), (217, 215, 214, 216), (219, 217, 216, 218), (221, 219, 218, 220), (223, 221, 220, 222), (194, 223, 222, 195), (162, 161, 194, 193), (16, 160, 163, 17), (31, 191, 160, 16), (161, 190, 223, 194), (17, 163, 165, 18), (164, 162, 193, 197), (18, 165, 167, 19), (166, 164, 197, 199), (19, 167, 169, 20), (168, 166, 199, 201), (20, 169, 171, 21), (170, 168, 201, 203), (21, 171, 173, 22), (172, 170, 203, 205), (22, 173, 175, 23), (174, 172, 205, 207), (23, 175, 177, 24), (176, 174, 207, 209), (24, 177, 179, 25), (178, 176, 209, 211), (25, 179, 181, 26), (180, 178, 211, 213), (26, 181, 183, 27), (182, 180, 213, 215), (27, 183, 185, 28), (184, 182, 215, 217), (28, 185, 187, 29), (186, 184, 217, 219), (29, 187, 189, 30), (188, 186, 219, 221), (30, 189, 191, 31), (190, 188, 221, 223), (192, 195, 52, 53), (196, 192, 53, 55), (195, 222, 49, 52), (198, 196, 55, 57), (200, 198, 57, 59), (202, 200, 59, 61), (204, 202, 61, 63), (206, 204, 63, 50), (208, 206, 50, 51), (210, 208, 51, 54), (212, 210, 54, 56), (214, 212, 56, 58), (216, 214, 58, 60), (218, 216, 60, 62), (220, 218, 62, 48), (222, 220, 48, 49)])
_uv = me_cylinder_001.uv_layers.new(name='UVMap')
_uv.uv.foreach_set('vector', [0.0625, 0.5, 0.0625, 0.75, 0.0, 0.75, 0.0, 0.5, 0.125, 0.5, 0.125, 0.75, 0.0625, 0.75, 0.0625, 0.5, 0.1875, 0.5, 0.1875, 0.75, 0.125, 0.75, 0.125, 0.5, 0.25, 0.5, 0.25, 0.75, 0.1875, 0.75, 0.1875, 0.5, 0.3125, 0.5, 0.3125, 0.75, 0.25, 0.75, 0.25, 0.5, 0.375, 0.5, 0.375, 0.75, 0.3125, 0.75, 0.3125, 0.5, 0.4375, 0.5, 0.4375, 0.75, 0.375, 0.75, 0.375, 0.5, 0.5, 0.5, 0.5, 0.75, 0.4375, 0.75, 0.4375, 0.5, 0.5625, 0.5, 0.5625, 0.75, 0.5, 0.75, 0.5, 0.5, 0.625, 0.5, 0.625, 0.75, 0.5625, 0.75, 0.5625, 0.5, 0.6875, 0.5, 0.6875, 0.75, 0.625, 0.75, 0.625, 0.5, 0.75, 0.5, 0.75, 0.75, 0.6875, 0.75, 0.6875, 0.5, 0.8125, 0.5, 0.8125, 0.75, 0.75, 0.75, 0.75, 0.5, 0.875, 0.5, 0.875, 0.75, 0.8125, 0.75, 0.8125, 0.5, 0.9375, 0.5, 0.9375, 0.75, 0.875, 0.75, 0.875, 0.5, 1.0, 0.5, 1.0, 0.75, 0.9375, 0.75, 0.9375, 0.5, 0.0625, 1.0, 0.125, 1.0, 0.125, 1.0, 0.0625, 1.0, 0.125, 1.0, 0.1875, 1.0, 0.1875, 1.0, 0.125, 1.0, 0.5, 1.0, 0.5625, 1.0, 0.5625, 1.0, 0.5, 1.0, 0.9375, 1.0, 1.0, 1.0, 1.0, 1.0, 0.9375, 1.0, 0.0, 1.0, 0.0625, 1.0, 0.0625, 1.0, 0.0, 1.0, 0.4375, 1.0, 0.5, 1.0, 0.5, 1.0, 0.4375, 1.0, 0.875, 1.0, 0.9375, 1.0, 0.9375, 1.0, 0.875, 1.0, 0.375, 1.0, 0.4375, 1.0, 0.4375, 1.0, 0.375, 1.0, 0.8125, 1.0, 0.875, 1.0, 0.875, 1.0, 0.8125, 1.0, 0.3125, 1.0, 0.375, 1.0, 0.375, 1.0, 0.3125, 1.0, 0.75, 1.0, 0.8125, 1.0, 0.8125, 1.0, 0.75, 1.0, 0.25, 1.0, 0.3125, 1.0, 0.3125, 1.0, 0.25, 1.0, 0.6875, 1.0, 0.75, 1.0, 0.75, 1.0, 0.6875, 1.0, 0.1875, 1.0, 0.25, 1.0, 0.25, 1.0, 0.1875, 1.0, 0.625, 1.0, 0.6875, 1.0, 0.6875, 1.0, 0.625, 1.0, 0.125, 1.0, 0.1875, 1.0, 0.1875, 1.0, 0.125, 1.0, 0.5625, 1.0, 0.625, 1.0, 0.625, 1.0, 0.5625, 1.0, 0.3418, 0.4717, 0.25, 0.49, 0.1582, 0.4717, 0.08029, 0.4197, 0.02827, 0.3418, 0.01, 0.25, 0.02827, 0.1582, 0.08029, 0.08029, 0.1582, 0.02827, 0.25, 0.01, 0.3418, 0.02827, 0.4197, 0.08029, 0.4717, 0.1582, 0.49, 0.25, 0.4717, 0.3418, 0.4197, 0.4197, 0.5625, 1.0, 0.625, 1.0, 0.625, 1.0, 0.5625, 1.0, 0.0625, 1.0, 0.125, 1.0, 0.125, 1.0, 0.0625, 1.0, 0.5, 1.0, 0.5625, 1.0, 0.5625, 1.0, 0.5, 1.0, 0.9375, 1.0, 1.0, 1.0, 1.0, 1.0, 0.9375, 1.0, 0.0, 1.0, 0.0625, 1.0, 0.0625, 1.0, 0.0, 1.0, 0.4375, 1.0, 0.5, 1.0, 0.5, 1.0, 0.4375, 1.0, 0.875, 1.0, 0.9375, 1.0, 0.9375, 1.0, 0.875, 1.0, 0.375, 1.0, 0.4375, 1.0, 0.4375, 1.0, 0.375, 1.0, 0.8125, 1.0, 0.875, 1.0, 0.875, 1.0, 0.8125, 1.0, 0.3125, 1.0, 0.375, 1.0, 0.375, 1.0, 0.3125, 1.0, 0.75, 1.0, 0.8125, 1.0, 0.8125, 1.0, 0.75, 1.0, 0.25, 1.0, 0.3125, 1.0, 0.3125, 1.0, 0.25, 1.0, 0.6875, 1.0, 0.75, 1.0, 0.75, 1.0, 0.6875, 1.0, 0.1875, 1.0, 0.25, 1.0, 0.25, 1.0, 0.1875, 1.0, 0.625, 1.0, 0.6875, 1.0, 0.6875, 1.0, 0.625, 1.0, 0.75, 0.49, 0.8418, 0.4717, 0.9197, 0.4197, 0.9717, 0.3418, 0.99, 0.25, 0.9717, 0.1582, 0.9197, 0.08029, 0.8418, 0.02827, 0.75, 0.01, 0.6582, 0.02827, 0.5803, 0.08029, 0.5283, 0.1582, 0.51, 0.25, 0.5283, 0.3418, 0.5803, 0.4197, 0.6582, 0.4717, 1.0, 0.5, 0.9375, 0.5, 0.9375, 0.5, 1.0, 0.5, 0.9375, 0.5, 0.875, 0.5, 0.875, 0.5, 0.9375, 0.5, 0.875, 0.5, 0.8125, 0.5, 0.8125, 0.5, 0.875, 0.5, 0.8125, 0.5, 0.75, 0.5, 0.75, 0.5, 0.8125, 0.5, 0.75, 0.5, 0.6875, 0.5, 0.6875, 0.5, 0.75, 0.5, 0.6875, 0.5, 0.625, 0.5, 0.625, 0.5, 0.6875, 0.5, 0.625, 0.5, 0.5625, 0.5, 0.5625, 0.5, 0.625, 0.5, 0.5625, 0.5, 0.5, 0.5, 0.5, 0.5, 0.5625, 0.5, 0.5, 0.5, 0.4375, 0.5, 0.4375, 0.5, 0.5, 0.5, 0.4375, 0.5, 0.375, 0.5, 0.375, 0.5, 0.4375, 0.5, 0.375, 0.5, 0.3125, 0.5, 0.3125, 0.5, 0.375, 0.5, 0.3125, 0.5, 0.25, 0.5, 0.25, 0.5, 0.3125, 0.5, 0.25, 0.5, 0.1875, 0.5, 0.1875, 0.5, 0.25, 0.5, 0.1875, 0.5, 0.125, 0.5, 0.125, 0.5, 0.1875, 0.5, 0.125, 0.5, 0.0625, 0.5, 0.0625, 0.5, 0.125, 0.5, 0.0625, 0.5, 0.0, 0.5, 0.0, 0.5, 0.0625, 0.5, 1.0, 0.5, 0.9375, 0.5, 0.9375, 0.5, 1.0, 0.5, 0.9375, 0.5, 0.875, 0.5, 0.875, 0.5, 0.9375, 0.5, 0.875, 0.5, 0.8125, 0.5, 0.8125, 0.5, 0.875, 0.5, 0.8125, 0.5, 0.75, 0.5, 0.75, 0.5, 0.8125, 0.5, 0.75, 0.5, 0.6875, 0.5, 0.6875, 0.5, 0.75, 0.5, 0.6875, 0.5, 0.625, 0.5, 0.625, 0.5, 0.6875, 0.5, 0.625, 0.5, 0.5625, 0.5, 0.5625, 0.5, 0.625, 0.5, 0.5625, 0.5, 0.5, 0.5, 0.5, 0.5, 0.5625, 0.5, 0.5, 0.5, 0.4375, 0.5, 0.4375, 0.5, 0.5, 0.5, 0.4375, 0.5, 0.375, 0.5, 0.375, 0.5, 0.4375, 0.5, 0.375, 0.5, 0.3125, 0.5, 0.3125, 0.5, 0.375, 0.5, 0.3125, 0.5, 0.25, 0.5, 0.25, 0.5, 0.3125, 0.5, 0.25, 0.5, 0.1875, 0.5, 0.1875, 0.5, 0.25, 0.5, 0.1875, 0.5, 0.125, 0.5, 0.125, 0.5, 0.1875, 0.5, 0.125, 0.5, 0.0625, 0.5, 0.0625, 0.5, 0.125, 0.5, 0.0625, 0.5, 0.0, 0.5, 0.0, 0.5, 0.0625, 0.5, 1.0, 0.5, 0.9375, 0.5, 0.9375, 0.5, 1.0, 0.5, 1.0, 0.5, 0.9375, 0.5, 0.9375, 0.5, 1.0, 0.5, 0.0625, 0.5, 0.0, 0.5, 0.0, 0.5, 0.0625, 0.5, 0.0625, 0.5, 0.0, 0.5, 0.0, 0.5, 0.0625, 0.5, 0.9375, 0.5, 0.875, 0.5, 0.875, 0.5, 0.9375, 0.5, 0.9375, 0.5, 0.875, 0.5, 0.875, 0.5, 0.9375, 0.5, 0.875, 0.5, 0.8125, 0.5, 0.8125, 0.5, 0.875, 0.5, 0.875, 0.5, 0.8125, 0.5, 0.8125, 0.5, 0.875, 0.5, 0.8125, 0.5, 0.75, 0.5, 0.75, 0.5, 0.8125, 0.5, 0.8125, 0.5, 0.75, 0.5, 0.75, 0.5, 0.8125, 0.5, 0.75, 0.5, 0.6875, 0.5, 0.6875, 0.5, 0.75, 0.5, 0.75, 0.5, 0.6875, 0.5, 0.6875, 0.5, 0.75, 0.5, 0.6875, 0.5, 0.625, 0.5, 0.625, 0.5, 0.6875, 0.5, 0.6875, 0.5, 0.625, 0.5, 0.625, 0.5, 0.6875, 0.5, 0.625, 0.5, 0.5625, 0.5, 0.5625, 0.5, 0.625, 0.5, 0.625, 0.5, 0.5625, 0.5, 0.5625, 0.5, 0.625, 0.5, 0.5625, 0.5, 0.5, 0.5, 0.5, 0.5, 0.5625, 0.5, 0.5625, 0.5, 0.5, 0.5, 0.5, 0.5, 0.5625, 0.5, 0.5, 0.5, 0.4375, 0.5, 0.4375, 0.5, 0.5, 0.5, 0.5, 0.5, 0.4375, 0.5, 0.4375, 0.5, 0.5, 0.5, 0.4375, 0.5, 0.375, 0.5, 0.375, 0.5, 0.4375, 0.5, 0.4375, 0.5, 0.375, 0.5, 0.375, 0.5, 0.4375, 0.5, 0.375, 0.5, 0.3125, 0.5, 0.3125, 0.5, 0.375, 0.5, 0.375, 0.5, 0.3125, 0.5, 0.3125, 0.5, 0.375, 0.5, 0.3125, 0.5, 0.25, 0.5, 0.25, 0.5, 0.3125, 0.5, 0.3125, 0.5, 0.25, 0.5, 0.25, 0.5, 0.3125, 0.5, 0.25, 0.5, 0.1875, 0.5, 0.1875, 0.5, 0.25, 0.5, 0.25, 0.5, 0.1875, 0.5, 0.1875, 0.5, 0.25, 0.5, 0.1875, 0.5, 0.125, 0.5, 0.125, 0.5, 0.1875, 0.5, 0.1875, 0.5, 0.125, 0.5, 0.125, 0.5, 0.1875, 0.5, 0.125, 0.5, 0.0625, 0.5, 0.0625, 0.5, 0.125, 0.5, 0.125, 0.5, 0.0625, 0.5, 0.0625, 0.5, 0.125, 0.5, 0.75, 0.49, 0.6582, 0.4717, 0.6582, 0.4717, 0.75, 0.49, 0.8418, 0.4717, 0.75, 0.49, 0.75, 0.49, 0.8418, 0.4717, 0.9197, 0.4197, 0.8418, 0.4717, 0.8418, 0.4717, 0.9197, 0.4197, 0.9717, 0.3418, 0.9197, 0.4197, 0.9197, 0.4197, 0.9717, 0.3418, 0.99, 0.25, 0.9717, 0.3418, 0.9717, 0.3418, 0.99, 0.25, 0.9717, 0.1582, 0.99, 0.25, 0.99, 0.25, 0.9717, 0.1582, 0.9197, 0.08029, 0.9717, 0.1582, 0.9717, 0.1582, 0.9197, 0.08029, 0.8418, 0.02827, 0.9197, 0.08029, 0.9197, 0.08029, 0.8418, 0.02827, 0.75, 0.01, 0.8418, 0.02827, 0.8418, 0.02827, 0.75, 0.01, 0.6582, 0.02827, 0.75, 0.01, 0.75, 0.01, 0.6582, 0.02827, 0.5803, 0.08029, 0.6582, 0.02827, 0.6582, 0.02827, 0.5803, 0.08029, 0.5283, 0.1582, 0.5803, 0.08029, 0.5803, 0.08029, 0.5283, 0.1582, 0.51, 0.25, 0.5283, 0.1582, 0.5283, 0.1582, 0.51, 0.25, 0.5283, 0.3418, 0.51, 0.25, 0.51, 0.25, 0.5283, 0.3418, 0.5803, 0.4197, 0.5283, 0.3418, 0.5283, 0.3418, 0.5803, 0.4197, 0.6582, 0.4717, 0.5803, 0.4197, 0.5803, 0.4197, 0.6582, 0.4717, 0.9375, 0.9926, 1.0, 0.9926, 1.0, 1.0, 0.9375, 1.0, 0.875, 0.9926, 0.9375, 0.9926, 0.9375, 1.0, 0.875, 1.0, 0.8125, 0.9926, 0.875, 0.9926, 0.875, 1.0, 0.8125, 1.0, 0.75, 0.9926, 0.8125, 0.9926, 0.8125, 1.0, 0.75, 1.0, 0.6875, 0.9926, 0.75, 0.9926, 0.75, 1.0, 0.6875, 1.0, 0.625, 0.9926, 0.6875, 0.9926, 0.6875, 1.0, 0.625, 1.0, 0.5625, 0.9926, 0.625, 0.9926, 0.625, 1.0, 0.5625, 1.0, 0.5, 0.9926, 0.5625, 0.9926, 0.5625, 1.0, 0.5, 1.0, 0.4375, 0.9926, 0.5, 0.9926, 0.5, 1.0, 0.4375, 1.0, 0.375, 0.9926, 0.4375, 0.9926, 0.4375, 1.0, 0.375, 1.0, 0.3125, 0.9926, 0.375, 0.9926, 0.375, 1.0, 0.3125, 1.0, 0.25, 0.9926, 0.3125, 0.9926, 0.3125, 1.0, 0.25, 1.0, 0.1875, 0.9926, 0.25, 0.9926, 0.25, 1.0, 0.1875, 1.0, 0.125, 0.9926, 0.1875, 0.9926, 0.1875, 1.0, 0.125, 1.0, 0.0625, 0.9926, 0.125, 0.9926, 0.125, 1.0, 0.0625, 1.0, 0.0, 0.9926, 0.0625, 0.9926, 0.0625, 1.0, 0.0, 1.0, 0.9375, 1.0, 1.0, 1.0, 1.0, 1.0, 0.9375, 1.0, 0.875, 1.0, 0.9375, 1.0, 0.9375, 1.0, 0.875, 1.0, 0.8125, 1.0, 0.875, 1.0, 0.875, 1.0, 0.8125, 1.0, 0.75, 1.0, 0.8125, 1.0, 0.8125, 1.0, 0.75, 1.0, 0.6875, 1.0, 0.75, 1.0, 0.75, 1.0, 0.6875, 1.0, 0.625, 1.0, 0.6875, 1.0, 0.6875, 1.0, 0.625, 1.0, 0.5625, 1.0, 0.625, 1.0, 0.625, 1.0, 0.5625, 1.0, 0.5, 1.0, 0.5625, 1.0, 0.5625, 1.0, 0.5, 1.0, 0.4375, 1.0, 0.5, 1.0, 0.5, 1.0, 0.4375, 1.0, 0.375, 1.0, 0.4375, 1.0, 0.4375, 1.0, 0.375, 1.0, 0.3125, 1.0, 0.375, 1.0, 0.375, 1.0, 0.3125, 1.0, 0.25, 1.0, 0.3125, 1.0, 0.3125, 1.0, 0.25, 1.0, 0.1875, 1.0, 0.25, 1.0, 0.25, 1.0, 0.1875, 1.0, 0.125, 1.0, 0.1875, 1.0, 0.1875, 1.0, 0.125, 1.0, 0.0625, 1.0, 0.125, 1.0, 0.125, 1.0, 0.0625, 1.0, 0.0, 1.0, 0.0625, 1.0, 0.0625, 1.0, 0.0, 1.0, 0.9375, 1.0, 1.0, 1.0, 1.0, 1.0, 0.9375, 1.0, 1.0, 0.75, 1.0, 0.9926, 0.9375, 0.9926, 0.9375, 0.75, 0.0625, 0.75, 0.0625, 0.9926, 0.0, 0.9926, 0.0, 0.75, 0.0, 1.0, 0.0625, 1.0, 0.0625, 1.0, 0.0, 1.0, 0.9375, 0.75, 0.9375, 0.9926, 0.875, 0.9926, 0.875, 0.75, 0.875, 1.0, 0.9375, 1.0, 0.9375, 1.0, 0.875, 1.0, 0.875, 0.75, 0.875, 0.9926, 0.8125, 0.9926, 0.8125, 0.75, 0.8125, 1.0, 0.875, 1.0, 0.875, 1.0, 0.8125, 1.0, 0.8125, 0.75, 0.8125, 0.9926, 0.75, 0.9926, 0.75, 0.75, 0.75, 1.0, 0.8125, 1.0, 0.8125, 1.0, 0.75, 1.0, 0.75, 0.75, 0.75, 0.9926, 0.6875, 0.9926, 0.6875, 0.75, 0.6875, 1.0, 0.75, 1.0, 0.75, 1.0, 0.6875, 1.0, 0.6875, 0.75, 0.6875, 0.9926, 0.625, 0.9926, 0.625, 0.75, 0.625, 1.0, 0.6875, 1.0, 0.6875, 1.0, 0.625, 1.0, 0.625, 0.75, 0.625, 0.9926, 0.5625, 0.9926, 0.5625, 0.75, 0.5625, 1.0, 0.625, 1.0, 0.625, 1.0, 0.5625, 1.0, 0.5625, 0.75, 0.5625, 0.9926, 0.5, 0.9926, 0.5, 0.75, 0.5, 1.0, 0.5625, 1.0, 0.5625, 1.0, 0.5, 1.0, 0.5, 0.75, 0.5, 0.9926, 0.4375, 0.9926, 0.4375, 0.75, 0.4375, 1.0, 0.5, 1.0, 0.5, 1.0, 0.4375, 1.0, 0.4375, 0.75, 0.4375, 0.9926, 0.375, 0.9926, 0.375, 0.75, 0.375, 1.0, 0.4375, 1.0, 0.4375, 1.0, 0.375, 1.0, 0.375, 0.75, 0.375, 0.9926, 0.3125, 0.9926, 0.3125, 0.75, 0.3125, 1.0, 0.375, 1.0, 0.375, 1.0, 0.3125, 1.0, 0.3125, 0.75, 0.3125, 0.9926, 0.25, 0.9926, 0.25, 0.75, 0.25, 1.0, 0.3125, 1.0, 0.3125, 1.0, 0.25, 1.0, 0.25, 0.75, 0.25, 0.9926, 0.1875, 0.9926, 0.1875, 0.75, 0.1875, 1.0, 0.25, 1.0, 0.25, 1.0, 0.1875, 1.0, 0.1875, 0.75, 0.1875, 0.9926, 0.125, 0.9926, 0.125, 0.75, 0.125, 1.0, 0.1875, 1.0, 0.1875, 1.0, 0.125, 1.0, 0.125, 0.75, 0.125, 0.9926, 0.0625, 0.9926, 0.0625, 0.75, 0.0625, 1.0, 0.125, 1.0, 0.125, 1.0, 0.0625, 1.0, 0.9375, 1.0, 1.0, 1.0, 1.0, 1.0, 0.9375, 1.0, 0.875, 1.0, 0.9375, 1.0, 0.9375, 1.0, 0.875, 1.0, 0.0, 1.0, 0.0625, 1.0, 0.0625, 1.0, 0.0, 1.0, 0.8125, 1.0, 0.875, 1.0, 0.875, 1.0, 0.8125, 1.0, 0.75, 1.0, 0.8125, 1.0, 0.8125, 1.0, 0.75, 1.0, 0.6875, 1.0, 0.75, 1.0, 0.75, 1.0, 0.6875, 1.0, 0.625, 1.0, 0.6875, 1.0, 0.6875, 1.0, 0.625, 1.0, 0.5625, 1.0, 0.625, 1.0, 0.625, 1.0, 0.5625, 1.0, 0.5, 1.0, 0.5625, 1.0, 0.5625, 1.0, 0.5, 1.0, 0.4375, 1.0, 0.5, 1.0, 0.5, 1.0, 0.4375, 1.0, 0.375, 1.0, 0.4375, 1.0, 0.4375, 1.0, 0.375, 1.0, 0.3125, 1.0, 0.375, 1.0, 0.375, 1.0, 0.3125, 1.0, 0.25, 1.0, 0.3125, 1.0, 0.3125, 1.0, 0.25, 1.0, 0.1875, 1.0, 0.25, 1.0, 0.25, 1.0, 0.1875, 1.0, 0.125, 1.0, 0.1875, 1.0, 0.1875, 1.0, 0.125, 1.0, 0.0625, 1.0, 0.125, 1.0, 0.125, 1.0, 0.0625, 1.0])
me_cylinder_001.materials.append(mat_material_001)
me_cylinder_001.update()
me_cube_004 = bpy.data.meshes.new('Cube.004')
me_cube_004.from_pydata([(-0.7668, 0.7668, -1.0), (-1.0, 1.0, 1.0), (0.0, 0.7668, -1.0), (-0.7668, 0.0, -1.0), (-1.0, 0.0, 1.0), (0.0, 1.495, 1.596), (-1.817, 0.0, 1.52), (0.0, 1.0, 1.0), (0.0, 0.0, -0.7731), (0.0, -0.9129, 0.3669), (0.8547, -0.8528, 0.2915), (0.0, 0.0, 0.2623), (0.925, 0.0, 0.4239), (0.7668, 0.7668, -1.0), (1.0, 1.0, 1.0), (0.7668, 0.0, -1.0), (1.0, 0.0, 1.0), (1.817, 0.0, 1.52), (-0.8547, -0.8528, 0.2915), (-0.925, 0.0, 0.4239), (-0.7668, -0.7668, -1.0), (-1.0, -1.0, 1.0), (0.0, -0.7668, -1.0), (0.0, -1.495, 1.596), (0.0, -1.0, 1.0), (0.0, 0.9129, 0.3669), (0.8547, 0.8528, 0.2915), (0.7668, -0.7668, -1.0), (1.0, -1.0, 1.0), (-0.8547, 0.8528, 0.2915), (-0.7514, 0.7514, -0.9794), (-0.9817, 0.9807, 1.014), (0.0, 0.7484, -0.9763), (-0.7484, 0.0, -0.9763), (-0.9746, 0.0, 1.016), (0.0, 1.472, 1.616), (-1.801, 0.0, 1.545), (0.0, 0.9724, 1.012), (0.0, 0.0, -0.7431), (0.0, -0.9125, 0.3369), (0.8561, -0.8524, 0.2616), (0.0, 0.0, 0.2323), (0.9264, -1.336e-10, 0.3939), (0.7514, 0.7514, -0.9794), (0.9817, 0.9807, 1.014), (0.7484, 0.0, -0.9763), (0.9746, 0.0, 1.016), (1.801, 0.0, 1.545), (-0.8561, -0.8524, 0.2616), (-0.9264, 1.336e-10, 0.3939), (-0.7514, -0.7514, -0.9794), (-0.9817, -0.9807, 1.014), (0.0, -0.7484, -0.9763), (0.0, -1.472, 1.616), (0.0, -0.9724, 1.012), (0.0, 0.9125, 0.3369), (0.8561, 0.8524, 0.2616), (0.7514, -0.7514, -0.9794), (0.9817, -0.9807, 1.014), (-0.8561, 0.8524, 0.2616)], [], [(3, 4, 1, 0), (0, 2, 8, 3), (7, 1, 5), (1, 4, 6), (0, 1, 7, 2), (9, 10, 12, 11), (15, 13, 14, 16), (13, 15, 8, 2), (7, 5, 14), (14, 17, 16), (13, 2, 7, 14), (9, 11, 19, 18), (3, 20, 21, 4), (20, 3, 8, 22), (24, 23, 21), (21, 6, 4), (20, 22, 24, 21), (25, 11, 12, 26), (15, 16, 28, 27), (27, 22, 8, 15), (24, 28, 23), (28, 16, 17), (27, 28, 24, 22), (25, 29, 19, 11), (33, 30, 31, 34), (30, 33, 38, 32), (37, 35, 31), (31, 36, 34), (30, 32, 37, 31), (39, 41, 42, 40), (45, 46, 44, 43), (43, 32, 38, 45), (37, 44, 35), (44, 46, 47), (43, 44, 37, 32), (39, 48, 49, 41), (33, 34, 51, 50), (50, 52, 38, 33), (54, 51, 53), (51, 34, 36), (50, 51, 54, 52), (55, 56, 42, 41), (45, 57, 58, 46), (57, 45, 38, 52), (54, 53, 58), (58, 47, 46), (57, 52, 54, 58), (55, 41, 49, 59), (5, 1, 31, 35), (1, 6, 36, 31), (10, 9, 39, 40), (12, 10, 40, 42), (14, 5, 35, 44), (17, 14, 44, 47), (9, 18, 48, 39), (18, 19, 49, 48), (21, 23, 53, 51), (6, 21, 51, 36), (25, 26, 56, 55), (26, 12, 42, 56), (23, 28, 58, 53), (28, 17, 47, 58), (29, 25, 55, 59), (19, 29, 59, 49)])
_uv = me_cube_004.uv_layers.new(name='UVMap')
_uv.uv.foreach_set('vector', [0.2479, 0.4736, 8.659e-09, 0.4736, 1.803e-08, 0.3494, 0.2479, 0.3783, 0.8455, 0.1904, 0.8455, 0.09522, 0.928, 0.09522, 0.9063, 0.1904, 0.4734, 0.09626, 0.3492, 0.09626, 0.4734, -1.178e-08, 0.8857, 0.4006, 0.8634, 0.3245, 0.9469, 0.2484, 0.3782, 0.3058, 0.3492, 0.09626, 0.4734, 0.09626, 0.4734, 0.3058, 0.2263, 0.7197, 0.2119, 0.8256, 0.1058, 0.8256, 0.113, 0.7139, 0.8455, 0.1242, 0.8455, 0.2194, 0.5976, 0.2484, 0.5976, 0.1242, 0.8455, -4.618e-09, 0.9063, -9.21e-09, 0.928, 0.09522, 0.8455, 0.09522, 0.4734, 0.09626, 0.4734, -1.178e-08, 0.5976, 0.09626, 0.9426, 0.5593, 0.8412, 0.4303, 0.9426, 0.48, 0.5686, 0.3058, 0.4734, 0.3058, 0.4734, 0.09626, 0.5976, 0.09626, 0.2263, 0.7197, 0.113, 0.7139, 0.1205, 0.5977, 0.2255, 0.6151, 0.2479, 0.4736, 0.2479, 0.5688, -7.169e-10, 0.5977, 8.659e-09, 0.4736, 0.2479, 0.8096, 0.3087, 0.8096, 0.3304, 0.9048, 0.2479, 0.9048, 0.4734, 0.4021, 0.4734, 0.3058, 0.5976, 0.4021, 0.8412, 0.2484, 0.9469, 0.2484, 0.8634, 0.3245, 0.5686, 0.6117, 0.4734, 0.6117, 0.4734, 0.4021, 0.5976, 0.4021, 2.975e-09, 0.7051, 0.113, 0.7139, 0.1058, 0.8256, 0.0005832, 0.8119, 0.8455, 0.1242, 0.5976, 0.1242, 0.5976, 8.107e-09, 0.8455, 0.02896, 0.2479, 1.0, 0.2479, 0.9048, 0.3304, 0.9048, 0.3087, 1.0, 0.4734, 0.4021, 0.3492, 0.4021, 0.4734, 0.3058, 0.9426, 0.4006, 0.9426, 0.48, 0.8412, 0.4303, 0.3782, 0.6117, 0.3492, 0.4021, 0.4734, 0.4021, 0.4734, 0.6117, 2.975e-09, 0.7051, 0.01418, 0.6014, 0.1205, 0.5977, 0.113, 0.7139, 0.7194, 0.4962, 0.6261, 0.4965, 0.5976, 0.2486, 0.7194, 0.2484, 0.7703, 0.9313, 0.7706, 0.838, 0.8597, 0.838, 0.863, 0.931, 0.09547, 0.08348, 0.06107, 0.03116, 0.1862, 0.003163, 0.1862, 0.003163, 0.348, 0.02384, 0.2655, 0.0956, 0.3492, 0.8269, 0.3498, 0.7336, 0.5219, 0.7336, 0.5215, 0.8555, 0.3257, 0.4644, 0.2633, 0.4644, 0.2479, 0.3494, 0.3282, 0.3581, 0.7194, 0.7443, 0.7194, 0.4965, 0.8412, 0.4968, 0.8127, 0.7447, 0.9557, 0.9313, 0.863, 0.931, 0.8597, 0.838, 0.9553, 0.838, 0.09547, 0.08348, 0.003422, 0.1622, 0.06107, 0.03116, 0.003422, 0.1622, 0.08404, 0.2535, 0.01265, 0.3156, 0.3492, 0.6403, 0.5215, 0.6117, 0.5219, 0.7336, 0.3498, 0.7336, 0.3257, 0.4644, 0.3282, 0.5707, 0.2479, 0.5795, 0.2633, 0.4644, 0.7194, 0.4962, 0.7194, 0.2484, 0.8412, 0.2486, 0.8127, 0.4965, 0.7703, 0.7447, 0.863, 0.7451, 0.8597, 0.838, 0.7706, 0.838, 0.254, 0.2657, 0.3461, 0.1869, 0.301, 0.307, 0.3461, 0.1869, 0.2655, 0.0956, 0.348, 0.02384, 0.5976, 0.7733, 0.7698, 0.7447, 0.7703, 0.8666, 0.5981, 0.8666, 0.3257, 0.6945, 0.3282, 0.8008, 0.2479, 0.8096, 0.2633, 0.6945, 0.7194, 0.7443, 0.6261, 0.7447, 0.5976, 0.4968, 0.7194, 0.4965, 0.9557, 0.7447, 0.9553, 0.838, 0.8597, 0.838, 0.863, 0.7451, 0.254, 0.2657, 0.301, 0.307, 0.1633, 0.346, 0.1633, 0.346, 0.01265, 0.3156, 0.08404, 0.2535, 0.5976, 0.9599, 0.5981, 0.8666, 0.7703, 0.8666, 0.7698, 0.9885, 0.3257, 0.6945, 0.2633, 0.6945, 0.2479, 0.5795, 0.3282, 0.5882, 0.05898, 0.02918, 0.1862, -1.378e-08, 0.1862, 0.003163, 0.06107, 0.03116, 0.1862, -1.378e-08, 0.3492, 0.02277, 0.348, 0.02384, 0.1862, 0.003163, 0.2292, 0.5979, 0.2411, 0.704, 0.2382, 0.704, 0.2263, 0.5977, 0.3482, 0.4553, 0.3319, 0.5612, 0.3282, 0.5611, 0.3445, 0.4553, -1.79e-08, 0.162, 0.05898, 0.02918, 0.06107, 0.03116, 0.003422, 0.1622, 0.01088, 0.3171, -1.79e-08, 0.162, 0.003422, 0.1622, 0.01265, 0.3156, 0.2411, 0.704, 0.2292, 0.8102, 0.2263, 0.8104, 0.2382, 0.704, 0.3319, 0.5612, 0.3482, 0.6671, 0.3445, 0.6671, 0.3282, 0.5612, 0.3492, 0.1874, 0.3027, 0.3093, 0.301, 0.307, 0.3461, 0.1869, 0.3492, 0.02277, 0.3492, 0.1874, 0.3461, 0.1869, 0.348, 0.02384, 0.5368, 0.718, 0.5248, 0.8241, 0.5219, 0.8243, 0.5339, 0.718, 0.3319, 0.3494, 0.3482, 0.4553, 0.3445, 0.4553, 0.3282, 0.3494, 0.3027, 0.3093, 0.163, 0.3494, 0.1633, 0.346, 0.301, 0.307, 0.163, 0.3494, 0.01088, 0.3171, 0.01265, 0.3156, 0.1633, 0.346, 0.5248, 0.6119, 0.5368, 0.718, 0.5339, 0.718, 0.5219, 0.6117, 0.3482, 0.6671, 0.3319, 0.773, 0.3282, 0.7729, 0.3445, 0.6671])
me_cube_004.materials.append(mat_material_002)
me_cube_004.update()

# ---- objects
ob_can_col = bpy.data.objects.new('can-col', me_cylinder)
ob_bowl_col = bpy.data.objects.new('bowl-col', me_cylinder_001)
ob_chinese_col = bpy.data.objects.new('chinese-col', me_cube_004)

# ---- transforms, parenting, visibility, modifiers, constraints
ob_can_col.location = (0.0, 0.0, 0.0)
ob_can_col.rotation_euler = (1574.0, -0.0, 0.0)
ob_can_col.scale = (1.0, 1.0, 1.135)
ob_bowl_col.location = (0.0, -8.958, 0.0)
ob_chinese_col.location = (0.0, 5.153, 0.0)

# ---- collection membership
col_collection.objects.link(ob_can_col)
col_collection.objects.link(ob_bowl_col)
col_collection.objects.link(ob_chinese_col)

# ---- scene / render settings (as saved in the file)
scene.frame_start = 1; scene.frame_end = 250; scene.frame_set(1)
scene.render.engine = 'BLENDER_EEVEE_NEXT'
scene.render.bake_bias = 0.0
scene.render.bake_samples = 0
scene.cycles.sampling_pattern = 'TABULATED_SOBOL'
scene.eevee.use_volume_custom_range = False
bpy.context.view_layer.update()

# ---- added for rendering (the .blend has no active camera and no usable light): camera, sun
cam_auto = bpy.data.cameras.new('AutoCamera')
cam_auto.lens = 50.0
cam_auto.sensor_width = 36.0
cam_auto.clip_end = 1000.0
ob_auto_camera = bpy.data.objects.new('AutoCamera', cam_auto)
scene.collection.objects.link(ob_auto_camera)
ob_auto_camera.location = (18.0851, -24.1893, 14.6207)
ob_auto_camera.rotation_euler = (1.09748, -7.21219e-08, 0.694738)
scene.camera = ob_auto_camera
light_auto_sun = bpy.data.lights.new('AutoSun', 'SUN')
light_auto_sun.energy = 3.0
light_auto_sun.angle = 0.0523599
ob_auto_sun = bpy.data.objects.new('AutoSun', light_auto_sun)
scene.collection.objects.link(ob_auto_sun)
ob_auto_sun.rotation_euler = (0.872665, 0.174533, 0.523599)
bpy.context.view_layer.update()
